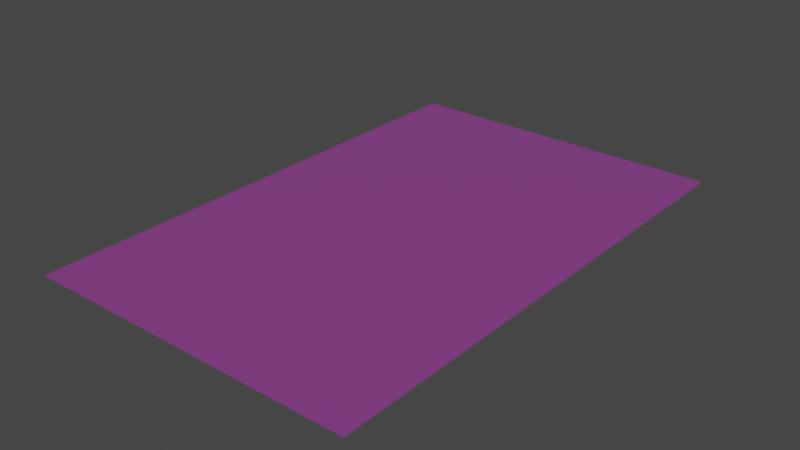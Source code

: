# Source: fingerPrint2.blend  (saved by Blender 3.5.10; exported with 4.5.12 LTS)
import bpy
from mathutils import Matrix  # noqa: F401  (used for matrix-valued properties, if any)

bpy.ops.wm.read_factory_settings(use_empty=True)
scene = bpy.context.scene
scene.name = 'Scene'

# ---- collections
col_collection = bpy.data.collections.new('Collection'); scene.collection.children.link(col_collection)

# ---- images (referenced by path relative to the original .blend; pixels are not part of the script)
import os
ASSET_DIR = os.environ.get("B2B_ASSET_DIR", "")  # directory of the original .blend (textures are referenced by path, not embedded)
HERE = os.path.dirname(os.path.abspath(__file__))  # packed textures are extracted next to this script under _unpacked/

def load_image(name, relpath, width, height, colorspace="sRGB"):
    """Load a texture the original file referenced (path relative to the .blend, or extracted next to this script)."""
    p = next((c for c in (os.path.join(HERE, relpath), os.path.join(ASSET_DIR, relpath)) if relpath and os.path.exists(c)), "")
    if p:
        img = bpy.data.images.load(p, check_existing=True)
        img.name = name
    else:  # same state as the original file: an image datablock whose file is absent (Cycles renders it pink)
        img = bpy.data.images.new(name, width, height)
        img.source = "FILE"
        img.filepath = "//" + (relpath or name)
    img.colorspace_settings.name = colorspace
    return img
img_fingerprint2_png = load_image('fingerPrint2.png', 'fingerPrint2.png', 1024, 1024, 'sRGB')
img_fingerprint2_normal_png = load_image('fingerPrint2_normal.png', 'fingerPrint2_normal.png', 1024, 1024, 'sRGB')

# ---- materials (node trees are filled in below, after node groups)
mat_material_001 = bpy.data.materials.new('Material.001')
mat_material_001.alpha_threshold = 0.03691
mat_material_001.use_transparent_shadow = False
mat_material = bpy.data.materials.new('Material')
mat_material.alpha_threshold = 0.0
mat_material.use_transparent_shadow = False
mat_material.roughness = 0.5
mat_material.line_color = (0.0, 0.0, 0.0, 1.0)

# ---- material node trees
mat_material_001.use_nodes = True; mat_material_001.node_tree.nodes.clear()
_N = mat_material_001.node_tree.nodes; _L = mat_material_001.node_tree.links
n0 = _N.new('ShaderNodeOutputMaterial'); n0.name = 'Material Output'; n0.location = (479, 301)
n1 = _N.new('ShaderNodeBsdfPrincipled'); n1.name = 'Principled BSDF'; n1.location = (189, 301)
n1.distribution = 'GGX'
n1.subsurface_method = 'RANDOM_WALK_SKIN'
n1.inputs[1].default_value = 0.3091
n1.inputs[3].default_value = 1.45
n1.inputs[27].default_value = (0.0, 0.0, 0.0, 1.0)
n1.inputs[28].default_value = 1.0
n2 = _N.new('ShaderNodeTexImage'); n2.name = 'Image Texture'; n2.location = (-256, 282)
n2.image = img_fingerprint2_png
n3 = _N.new('ShaderNodeTexImage'); n3.name = 'Image Texture.001'; n3.location = (-262, -66)
n3.image = img_fingerprint2_normal_png
_L.new(n1.outputs[0], n0.inputs[0])
_L.new(n2.outputs[0], n1.inputs[0])
_L.new(n3.outputs[0], n1.inputs[4])
n0.is_active_output = True
mat_material.use_nodes = True; mat_material.node_tree.nodes.clear()
_N = mat_material.node_tree.nodes; _L = mat_material.node_tree.links
n0 = _N.new('ShaderNodeOutputMaterial'); n0.name = 'Material Output'; n0.location = (300, 300)
n1 = _N.new('ShaderNodeBsdfPrincipled'); n1.name = 'Principled BSDF'; n1.location = (10, 300)
n1.distribution = 'GGX'
n1.subsurface_method = 'RANDOM_WALK_SKIN'
n1.inputs[3].default_value = 1.45
n1.inputs[27].default_value = (0.0, 0.0, 0.0, 1.0)
n1.inputs[28].default_value = 1.0
_L.new(n1.outputs[0], n0.inputs[0])
n0.is_active_output = True

# ---- world
world_world = bpy.data.worlds.new('World'); scene.world = world_world
world_world.use_nodes = True; world_world.node_tree.nodes.clear()
_N = world_world.node_tree.nodes; _L = world_world.node_tree.links
n0 = _N.new('ShaderNodeOutputWorld'); n0.name = 'World Output'; n0.location = (300, 300)
n1 = _N.new('ShaderNodeBackground'); n1.name = 'Background'; n1.location = (10, 300)
n1.inputs[0].default_value = (0.05088, 0.05088, 0.05088, 1.0)
_L.new(n1.outputs[0], n0.inputs[0])
n0.is_active_output = True
world_world.color = (0.05088, 0.05088, 0.05088)
world_world.use_sun_shadow = False
world_world.sun_shadow_jitter_overblur = 0.0

# ---- meshes
me_plane = bpy.data.meshes.new('Plane')
me_plane.from_pydata([(-0.5238, -0.7143, 0.0), (-0.4286, -0.7143, 0.0), (-0.4286, -0.619, 0.0), (-0.5238, -0.619, 0.0)], [], [(0, 1, 2, 3)])
_uv = me_plane.uv_layers.new(name='UVMap')
_uv.uv.foreach_set('vector', [0.2381, 0.1429, 0.2857, 0.1429, 0.2857, 0.1905, 0.2381, 0.1905])
me_plane.materials.append(mat_material_001)
me_plane.update()
me_plane_001 = bpy.data.meshes.new('Plane.001')
me_plane_001.from_pydata([(-0.5238, -0.619, 0.0), (-0.5238, -0.5238, 0.0), (-0.4286, -0.619, 0.0), (-0.4286, -0.5238, 0.0)], [], [(0, 2, 3, 1)])
_uv = me_plane_001.uv_layers.new(name='UVMap')
_uv.uv.foreach_set('vector', [0.2381, 0.1905, 0.2857, 0.1905, 0.2857, 0.2381, 0.2381, 0.2381])
me_plane_001.materials.append(mat_material_001)
me_plane_001.update()
me_plane_002 = bpy.data.meshes.new('Plane.002')
me_plane_002.from_pydata([(-0.5238, -0.5238, 0.0), (-0.5238, -0.4286, 0.0), (-0.4286, -0.5238, 0.0), (-0.4286, -0.4286, 0.0)], [], [(0, 2, 3, 1)])
_uv = me_plane_002.uv_layers.new(name='UVMap')
_uv.uv.foreach_set('vector', [0.2381, 0.2381, 0.2857, 0.2381, 0.2857, 0.2857, 0.2381, 0.2857])
me_plane_002.materials.append(mat_material_001)
me_plane_002.update()
me_plane_003 = bpy.data.meshes.new('Plane.003')
me_plane_003.from_pydata([(-0.5238, -0.4286, 0.0), (-0.5238, -0.3333, 0.0), (-0.4286, -0.4286, 0.0), (-0.4286, -0.3333, 0.0)], [], [(0, 2, 3, 1)])
_uv = me_plane_003.uv_layers.new(name='UVMap')
_uv.uv.foreach_set('vector', [0.2381, 0.2857, 0.2857, 0.2857, 0.2857, 0.3333, 0.2381, 0.3333])
me_plane_003.materials.append(mat_material_001)
me_plane_003.update()
me_plane_004 = bpy.data.meshes.new('Plane.004')
me_plane_004.from_pydata([(-0.5238, -0.3333, 0.0), (-0.5238, -0.2381, 0.0), (-0.4286, -0.3333, 0.0), (-0.4286, -0.2381, 0.0)], [], [(0, 2, 3, 1)])
me_plane_004.polygons.foreach_set('material_index', [1])
_uv = me_plane_004.uv_layers.new(name='UVMap')
_uv.uv.foreach_set('vector', [0.2381, 0.3333, 0.2857, 0.3333, 0.2857, 0.381, 0.2381, 0.381])
me_plane_004.materials.append(mat_material)
me_plane_004.materials.append(mat_material_001)
me_plane_004.update()
me_plane_005 = bpy.data.meshes.new('Plane.005')
me_plane_005.from_pydata([(-0.5238, -0.2381, 0.0), (-0.5238, -0.1429, 0.0), (-0.4286, -0.2381, 0.0), (-0.4286, -0.1429, 0.0)], [], [(0, 2, 3, 1)])
me_plane_005.polygons.foreach_set('material_index', [1])
_uv = me_plane_005.uv_layers.new(name='UVMap')
_uv.uv.foreach_set('vector', [0.2381, 0.381, 0.2857, 0.381, 0.2857, 0.4286, 0.2381, 0.4286])
me_plane_005.materials.append(mat_material)
me_plane_005.materials.append(mat_material_001)
me_plane_005.update()
me_plane_006 = bpy.data.meshes.new('Plane.006')
me_plane_006.from_pydata([(-0.5238, -0.1429, 0.0), (-0.5238, -0.04762, 0.0), (-0.4286, -0.1429, 0.0), (-0.4286, -0.04762, 0.0)], [], [(0, 2, 3, 1)])
me_plane_006.polygons.foreach_set('material_index', [1])
_uv = me_plane_006.uv_layers.new(name='UVMap')
_uv.uv.foreach_set('vector', [0.2381, 0.4286, 0.2857, 0.4286, 0.2857, 0.4762, 0.2381, 0.4762])
me_plane_006.materials.append(mat_material)
me_plane_006.materials.append(mat_material_001)
me_plane_006.update()
me_plane_007 = bpy.data.meshes.new('Plane.007')
me_plane_007.from_pydata([(-0.5238, -0.04762, 0.0), (-0.5238, 0.04762, 0.0), (-0.4286, -0.04762, 0.0), (-0.4286, 0.04762, 0.0)], [], [(0, 2, 3, 1)])
me_plane_007.polygons.foreach_set('material_index', [1])
_uv = me_plane_007.uv_layers.new(name='UVMap')
_uv.uv.foreach_set('vector', [0.2381, 0.4762, 0.2857, 0.4762, 0.2857, 0.5238, 0.2381, 0.5238])
me_plane_007.materials.append(mat_material)
me_plane_007.materials.append(mat_material_001)
me_plane_007.update()
me_plane_008 = bpy.data.meshes.new('Plane.008')
me_plane_008.from_pydata([(-0.5238, 0.04762, 0.0), (-0.5238, 0.1429, 0.0), (-0.4286, 0.04762, 0.0), (-0.4286, 0.1429, 0.0)], [], [(0, 2, 3, 1)])
me_plane_008.polygons.foreach_set('material_index', [1])
_uv = me_plane_008.uv_layers.new(name='UVMap')
_uv.uv.foreach_set('vector', [0.2381, 0.5238, 0.2857, 0.5238, 0.2857, 0.5714, 0.2381, 0.5714])
me_plane_008.materials.append(mat_material)
me_plane_008.materials.append(mat_material_001)
me_plane_008.update()
me_plane_009 = bpy.data.meshes.new('Plane.009')
me_plane_009.from_pydata([(-0.5238, 0.1429, 0.0), (-0.5238, 0.2381, 0.0), (-0.4286, 0.1429, 0.0), (-0.4286, 0.2381, 0.0)], [], [(0, 2, 3, 1)])
me_plane_009.polygons.foreach_set('material_index', [1])
_uv = me_plane_009.uv_layers.new(name='UVMap')
_uv.uv.foreach_set('vector', [0.2381, 0.5714, 0.2857, 0.5714, 0.2857, 0.619, 0.2381, 0.619])
me_plane_009.materials.append(mat_material)
me_plane_009.materials.append(mat_material_001)
me_plane_009.update()
me_plane_010 = bpy.data.meshes.new('Plane.010')
me_plane_010.from_pydata([(-0.5238, 0.2381, 0.0), (-0.5238, 0.3333, 0.0), (-0.4286, 0.2381, 0.0), (-0.4286, 0.3333, 0.0)], [], [(0, 2, 3, 1)])
me_plane_010.polygons.foreach_set('material_index', [1])
_uv = me_plane_010.uv_layers.new(name='UVMap')
_uv.uv.foreach_set('vector', [0.2381, 0.619, 0.2857, 0.619, 0.2857, 0.6667, 0.2381, 0.6667])
me_plane_010.materials.append(mat_material)
me_plane_010.materials.append(mat_material_001)
me_plane_010.update()
me_plane_011 = bpy.data.meshes.new('Plane.011')
me_plane_011.from_pydata([(-0.5238, 0.3333, 0.0), (-0.5238, 0.4286, 0.0), (-0.4286, 0.3333, 0.0), (-0.4286, 0.4286, 0.0)], [], [(0, 2, 3, 1)])
me_plane_011.polygons.foreach_set('material_index', [1])
_uv = me_plane_011.uv_layers.new(name='UVMap')
_uv.uv.foreach_set('vector', [0.2381, 0.6667, 0.2857, 0.6667, 0.2857, 0.7143, 0.2381, 0.7143])
me_plane_011.materials.append(mat_material)
me_plane_011.materials.append(mat_material_001)
me_plane_011.update()
me_plane_012 = bpy.data.meshes.new('Plane.012')
me_plane_012.from_pydata([(-0.5238, 0.4286, 0.0), (-0.5238, 0.5238, 0.0), (-0.4286, 0.4286, 0.0), (-0.4286, 0.5238, 0.0)], [], [(0, 2, 3, 1)])
me_plane_012.polygons.foreach_set('material_index', [1])
_uv = me_plane_012.uv_layers.new(name='UVMap')
_uv.uv.foreach_set('vector', [0.2381, 0.7143, 0.2857, 0.7143, 0.2857, 0.7619, 0.2381, 0.7619])
me_plane_012.materials.append(mat_material)
me_plane_012.materials.append(mat_material_001)
me_plane_012.update()
me_plane_013 = bpy.data.meshes.new('Plane.013')
me_plane_013.from_pydata([(-0.5238, 0.5238, 0.0), (-0.5238, 0.619, 0.0), (-0.4286, 0.5238, 0.0), (-0.4286, 0.619, 0.0)], [], [(0, 2, 3, 1)])
me_plane_013.polygons.foreach_set('material_index', [1])
_uv = me_plane_013.uv_layers.new(name='UVMap')
_uv.uv.foreach_set('vector', [0.2381, 0.7619, 0.2857, 0.7619, 0.2857, 0.8095, 0.2381, 0.8095])
me_plane_013.materials.append(mat_material)
me_plane_013.materials.append(mat_material_001)
me_plane_013.update()
me_plane_014 = bpy.data.meshes.new('Plane.014')
me_plane_014.from_pydata([(-0.5238, 0.619, 0.0), (-0.5238, 0.7143, 0.0), (-0.4286, 0.619, 0.0), (-0.4286, 0.7143, 0.0)], [], [(0, 2, 3, 1)])
me_plane_014.polygons.foreach_set('material_index', [1])
_uv = me_plane_014.uv_layers.new(name='UVMap')
_uv.uv.foreach_set('vector', [0.2381, 0.8095, 0.2857, 0.8095, 0.2857, 0.8571, 0.2381, 0.8571])
me_plane_014.materials.append(mat_material)
me_plane_014.materials.append(mat_material_001)
me_plane_014.update()
me_plane_015 = bpy.data.meshes.new('Plane.015')
me_plane_015.from_pydata([(-0.5238, 0.7143, 0.0), (-0.5238, 0.8095, 0.0), (-0.4286, 0.7143, 0.0), (-0.4286, 0.8095, 0.0)], [], [(0, 2, 3, 1)])
me_plane_015.polygons.foreach_set('material_index', [1])
_uv = me_plane_015.uv_layers.new(name='UVMap')
_uv.uv.foreach_set('vector', [0.2381, 0.8571, 0.2857, 0.8571, 0.2857, 0.9048, 0.2381, 0.9048])
me_plane_015.materials.append(mat_material)
me_plane_015.materials.append(mat_material_001)
me_plane_015.update()
me_plane_016 = bpy.data.meshes.new('Plane.016')
me_plane_016.from_pydata([(-0.5238, 0.8095, 0.0), (-0.5238, 0.9048, 0.0), (-0.4286, 0.8095, 0.0), (-0.4286, 0.9048, 0.0)], [], [(0, 2, 3, 1)])
me_plane_016.polygons.foreach_set('material_index', [1])
_uv = me_plane_016.uv_layers.new(name='UVMap')
_uv.uv.foreach_set('vector', [0.2381, 0.9048, 0.2857, 0.9048, 0.2857, 0.9524, 0.2381, 0.9524])
me_plane_016.materials.append(mat_material)
me_plane_016.materials.append(mat_material_001)
me_plane_016.update()
me_plane_017 = bpy.data.meshes.new('Plane.017')
me_plane_017.from_pydata([(-0.3333, -0.7143, 0.0), (-0.4286, -0.7143, 0.0), (-0.3333, -0.619, 0.0), (-0.4286, -0.619, 0.0)], [], [(1, 0, 2, 3)])
me_plane_017.polygons.foreach_set('material_index', [1])
_uv = me_plane_017.uv_layers.new(name='UVMap')
_uv.uv.foreach_set('vector', [0.2857, 0.1429, 0.3333, 0.1429, 0.3333, 0.1905, 0.2857, 0.1905])
me_plane_017.materials.append(mat_material)
me_plane_017.materials.append(mat_material_001)
me_plane_017.update()
me_plane_018 = bpy.data.meshes.new('Plane.018')
me_plane_018.from_pydata([(-0.3333, -0.619, 0.0), (-0.4286, -0.619, 0.0), (-0.3333, -0.5238, 0.0), (-0.4286, -0.5238, 0.0)], [], [(1, 0, 2, 3)])
me_plane_018.polygons.foreach_set('material_index', [1])
_uv = me_plane_018.uv_layers.new(name='UVMap')
_uv.uv.foreach_set('vector', [0.2857, 0.1905, 0.3333, 0.1905, 0.3333, 0.2381, 0.2857, 0.2381])
me_plane_018.materials.append(mat_material)
me_plane_018.materials.append(mat_material_001)
me_plane_018.update()
me_plane_019 = bpy.data.meshes.new('Plane.019')
me_plane_019.from_pydata([(-0.3333, -0.5238, 0.0), (-0.4286, -0.5238, 0.0), (-0.3333, -0.4286, 0.0), (-0.4286, -0.4286, 0.0)], [], [(1, 0, 2, 3)])
me_plane_019.polygons.foreach_set('material_index', [1])
_uv = me_plane_019.uv_layers.new(name='UVMap')
_uv.uv.foreach_set('vector', [0.2857, 0.2381, 0.3333, 0.2381, 0.3333, 0.2857, 0.2857, 0.2857])
me_plane_019.materials.append(mat_material)
me_plane_019.materials.append(mat_material_001)
me_plane_019.update()
me_plane_020 = bpy.data.meshes.new('Plane.020')
me_plane_020.from_pydata([(-0.3333, -0.4286, 0.0), (-0.4286, -0.4286, 0.0), (-0.3333, -0.3333, 0.0), (-0.4286, -0.3333, 0.0)], [], [(1, 0, 2, 3)])
me_plane_020.polygons.foreach_set('material_index', [1])
_uv = me_plane_020.uv_layers.new(name='UVMap')
_uv.uv.foreach_set('vector', [0.2857, 0.2857, 0.3333, 0.2857, 0.3333, 0.3333, 0.2857, 0.3333])
me_plane_020.materials.append(mat_material)
me_plane_020.materials.append(mat_material_001)
me_plane_020.update()
me_plane_021 = bpy.data.meshes.new('Plane.021')
me_plane_021.from_pydata([(-0.3333, -0.3333, 0.0), (-0.4286, -0.3333, 0.0), (-0.3333, -0.2381, 0.0), (-0.4286, -0.2381, 0.0)], [], [(1, 0, 2, 3)])
me_plane_021.polygons.foreach_set('material_index', [1])
_uv = me_plane_021.uv_layers.new(name='UVMap')
_uv.uv.foreach_set('vector', [0.2857, 0.3333, 0.3333, 0.3333, 0.3333, 0.381, 0.2857, 0.381])
me_plane_021.materials.append(mat_material)
me_plane_021.materials.append(mat_material_001)
me_plane_021.update()
me_plane_022 = bpy.data.meshes.new('Plane.022')
me_plane_022.from_pydata([(-0.3333, -0.2381, 0.0), (-0.4286, -0.2381, 0.0), (-0.3333, -0.1429, 0.0), (-0.4286, -0.1429, 0.0)], [], [(1, 0, 2, 3)])
me_plane_022.polygons.foreach_set('material_index', [1])
_uv = me_plane_022.uv_layers.new(name='UVMap')
_uv.uv.foreach_set('vector', [0.2857, 0.381, 0.3333, 0.381, 0.3333, 0.4286, 0.2857, 0.4286])
me_plane_022.materials.append(mat_material)
me_plane_022.materials.append(mat_material_001)
me_plane_022.update()
me_plane_023 = bpy.data.meshes.new('Plane.023')
me_plane_023.from_pydata([(-0.3333, -0.1429, 0.0), (-0.4286, -0.1429, 0.0), (-0.3333, -0.04762, 0.0), (-0.4286, -0.04762, 0.0)], [], [(1, 0, 2, 3)])
me_plane_023.polygons.foreach_set('material_index', [1])
_uv = me_plane_023.uv_layers.new(name='UVMap')
_uv.uv.foreach_set('vector', [0.2857, 0.4286, 0.3333, 0.4286, 0.3333, 0.4762, 0.2857, 0.4762])
me_plane_023.materials.append(mat_material)
me_plane_023.materials.append(mat_material_001)
me_plane_023.update()
me_plane_024 = bpy.data.meshes.new('Plane.024')
me_plane_024.from_pydata([(-0.3333, -0.04762, 0.0), (-0.4286, -0.04762, 0.0), (-0.3333, 0.04762, 0.0), (-0.4286, 0.04762, 0.0)], [], [(1, 0, 2, 3)])
me_plane_024.polygons.foreach_set('material_index', [1])
_uv = me_plane_024.uv_layers.new(name='UVMap')
_uv.uv.foreach_set('vector', [0.2857, 0.4762, 0.3333, 0.4762, 0.3333, 0.5238, 0.2857, 0.5238])
me_plane_024.materials.append(mat_material)
me_plane_024.materials.append(mat_material_001)
me_plane_024.update()
me_plane_025 = bpy.data.meshes.new('Plane.025')
me_plane_025.from_pydata([(-0.3333, 0.04762, 0.0), (-0.4286, 0.04762, 0.0), (-0.3333, 0.1429, 0.0), (-0.4286, 0.1429, 0.0)], [], [(1, 0, 2, 3)])
me_plane_025.polygons.foreach_set('material_index', [1])
_uv = me_plane_025.uv_layers.new(name='UVMap')
_uv.uv.foreach_set('vector', [0.2857, 0.5238, 0.3333, 0.5238, 0.3333, 0.5714, 0.2857, 0.5714])
me_plane_025.materials.append(mat_material)
me_plane_025.materials.append(mat_material_001)
me_plane_025.update()
me_plane_026 = bpy.data.meshes.new('Plane.026')
me_plane_026.from_pydata([(-0.3333, 0.1429, 0.0), (-0.4286, 0.1429, 0.0), (-0.3333, 0.2381, 0.0), (-0.4286, 0.2381, 0.0)], [], [(1, 0, 2, 3)])
me_plane_026.polygons.foreach_set('material_index', [1])
_uv = me_plane_026.uv_layers.new(name='UVMap')
_uv.uv.foreach_set('vector', [0.2857, 0.5714, 0.3333, 0.5714, 0.3333, 0.619, 0.2857, 0.619])
me_plane_026.materials.append(mat_material)
me_plane_026.materials.append(mat_material_001)
me_plane_026.update()
me_plane_027 = bpy.data.meshes.new('Plane.027')
me_plane_027.from_pydata([(-0.3333, 0.2381, 0.0), (-0.4286, 0.2381, 0.0), (-0.3333, 0.3333, 0.0), (-0.4286, 0.3333, 0.0)], [], [(1, 0, 2, 3)])
me_plane_027.polygons.foreach_set('material_index', [1])
_uv = me_plane_027.uv_layers.new(name='UVMap')
_uv.uv.foreach_set('vector', [0.2857, 0.619, 0.3333, 0.619, 0.3333, 0.6667, 0.2857, 0.6667])
me_plane_027.materials.append(mat_material)
me_plane_027.materials.append(mat_material_001)
me_plane_027.update()
me_plane_028 = bpy.data.meshes.new('Plane.028')
me_plane_028.from_pydata([(-0.3333, 0.3333, 0.0), (-0.4286, 0.3333, 0.0), (-0.3333, 0.4286, 0.0), (-0.4286, 0.4286, 0.0)], [], [(1, 0, 2, 3)])
me_plane_028.polygons.foreach_set('material_index', [1])
_uv = me_plane_028.uv_layers.new(name='UVMap')
_uv.uv.foreach_set('vector', [0.2857, 0.6667, 0.3333, 0.6667, 0.3333, 0.7143, 0.2857, 0.7143])
me_plane_028.materials.append(mat_material)
me_plane_028.materials.append(mat_material_001)
me_plane_028.update()
me_plane_029 = bpy.data.meshes.new('Plane.029')
me_plane_029.from_pydata([(-0.3333, 0.4286, 0.0), (-0.4286, 0.4286, 0.0), (-0.3333, 0.5238, 0.0), (-0.4286, 0.5238, 0.0)], [], [(1, 0, 2, 3)])
me_plane_029.polygons.foreach_set('material_index', [1])
_uv = me_plane_029.uv_layers.new(name='UVMap')
_uv.uv.foreach_set('vector', [0.2857, 0.7143, 0.3333, 0.7143, 0.3333, 0.7619, 0.2857, 0.7619])
me_plane_029.materials.append(mat_material)
me_plane_029.materials.append(mat_material_001)
me_plane_029.update()
me_plane_030 = bpy.data.meshes.new('Plane.030')
me_plane_030.from_pydata([(-0.3333, 0.5238, 0.0), (-0.4286, 0.5238, 0.0), (-0.3333, 0.619, 0.0), (-0.4286, 0.619, 0.0)], [], [(1, 0, 2, 3)])
me_plane_030.polygons.foreach_set('material_index', [1])
_uv = me_plane_030.uv_layers.new(name='UVMap')
_uv.uv.foreach_set('vector', [0.2857, 0.7619, 0.3333, 0.7619, 0.3333, 0.8095, 0.2857, 0.8095])
me_plane_030.materials.append(mat_material)
me_plane_030.materials.append(mat_material_001)
me_plane_030.update()
me_plane_031 = bpy.data.meshes.new('Plane.031')
me_plane_031.from_pydata([(-0.3333, 0.619, 0.0), (-0.4286, 0.619, 0.0), (-0.3333, 0.7143, 0.0), (-0.4286, 0.7143, 0.0)], [], [(1, 0, 2, 3)])
me_plane_031.polygons.foreach_set('material_index', [1])
_uv = me_plane_031.uv_layers.new(name='UVMap')
_uv.uv.foreach_set('vector', [0.2857, 0.8095, 0.3333, 0.8095, 0.3333, 0.8571, 0.2857, 0.8571])
me_plane_031.materials.append(mat_material)
me_plane_031.materials.append(mat_material_001)
me_plane_031.update()
me_plane_032 = bpy.data.meshes.new('Plane.032')
me_plane_032.from_pydata([(-0.3333, 0.7143, 0.0), (-0.4286, 0.7143, 0.0), (-0.3333, 0.8095, 0.0), (-0.4286, 0.8095, 0.0)], [], [(1, 0, 2, 3)])
me_plane_032.polygons.foreach_set('material_index', [1])
_uv = me_plane_032.uv_layers.new(name='UVMap')
_uv.uv.foreach_set('vector', [0.2857, 0.8571, 0.3333, 0.8571, 0.3333, 0.9048, 0.2857, 0.9048])
me_plane_032.materials.append(mat_material)
me_plane_032.materials.append(mat_material_001)
me_plane_032.update()
me_plane_033 = bpy.data.meshes.new('Plane.033')
me_plane_033.from_pydata([(-0.3333, 0.8095, 0.0), (-0.4286, 0.8095, 0.0), (-0.3333, 0.9048, 0.0), (-0.4286, 0.9048, 0.0)], [], [(1, 0, 2, 3)])
me_plane_033.polygons.foreach_set('material_index', [1])
_uv = me_plane_033.uv_layers.new(name='UVMap')
_uv.uv.foreach_set('vector', [0.2857, 0.9048, 0.3333, 0.9048, 0.3333, 0.9524, 0.2857, 0.9524])
me_plane_033.materials.append(mat_material)
me_plane_033.materials.append(mat_material_001)
me_plane_033.update()
me_plane_034 = bpy.data.meshes.new('Plane.034')
me_plane_034.from_pydata([(-0.2381, -0.7143, 0.0), (-0.3333, -0.7143, 0.0), (-0.2381, -0.619, 0.0), (-0.3333, -0.619, 0.0)], [], [(1, 0, 2, 3)])
me_plane_034.polygons.foreach_set('material_index', [1])
_uv = me_plane_034.uv_layers.new(name='UVMap')
_uv.uv.foreach_set('vector', [0.3333, 0.1429, 0.381, 0.1429, 0.381, 0.1905, 0.3333, 0.1905])
me_plane_034.materials.append(mat_material)
me_plane_034.materials.append(mat_material_001)
me_plane_034.update()
me_plane_035 = bpy.data.meshes.new('Plane.035')
me_plane_035.from_pydata([(-0.2381, -0.619, 0.0), (-0.3333, -0.619, 0.0), (-0.2381, -0.5238, 0.0), (-0.3333, -0.5238, 0.0)], [], [(1, 0, 2, 3)])
me_plane_035.polygons.foreach_set('material_index', [1])
_uv = me_plane_035.uv_layers.new(name='UVMap')
_uv.uv.foreach_set('vector', [0.3333, 0.1905, 0.381, 0.1905, 0.381, 0.2381, 0.3333, 0.2381])
me_plane_035.materials.append(mat_material)
me_plane_035.materials.append(mat_material_001)
me_plane_035.update()
me_plane_036 = bpy.data.meshes.new('Plane.036')
me_plane_036.from_pydata([(-0.2381, -0.5238, 0.0), (-0.3333, -0.5238, 0.0), (-0.2381, -0.4286, 0.0), (-0.3333, -0.4286, 0.0)], [], [(1, 0, 2, 3)])
me_plane_036.polygons.foreach_set('material_index', [1])
_uv = me_plane_036.uv_layers.new(name='UVMap')
_uv.uv.foreach_set('vector', [0.3333, 0.2381, 0.381, 0.2381, 0.381, 0.2857, 0.3333, 0.2857])
me_plane_036.materials.append(mat_material)
me_plane_036.materials.append(mat_material_001)
me_plane_036.update()
me_plane_037 = bpy.data.meshes.new('Plane.037')
me_plane_037.from_pydata([(-0.2381, -0.4286, 0.0), (-0.3333, -0.4286, 0.0), (-0.2381, -0.3333, 0.0), (-0.3333, -0.3333, 0.0)], [], [(1, 0, 2, 3)])
me_plane_037.polygons.foreach_set('material_index', [1])
_uv = me_plane_037.uv_layers.new(name='UVMap')
_uv.uv.foreach_set('vector', [0.3333, 0.2857, 0.381, 0.2857, 0.381, 0.3333, 0.3333, 0.3333])
me_plane_037.materials.append(mat_material)
me_plane_037.materials.append(mat_material_001)
me_plane_037.update()
me_plane_038 = bpy.data.meshes.new('Plane.038')
me_plane_038.from_pydata([(-0.2381, -0.3333, 0.0), (-0.3333, -0.3333, 0.0), (-0.2381, -0.2381, 0.0), (-0.3333, -0.2381, 0.0)], [], [(1, 0, 2, 3)])
me_plane_038.polygons.foreach_set('material_index', [1])
_uv = me_plane_038.uv_layers.new(name='UVMap')
_uv.uv.foreach_set('vector', [0.3333, 0.3333, 0.381, 0.3333, 0.381, 0.381, 0.3333, 0.381])
me_plane_038.materials.append(mat_material)
me_plane_038.materials.append(mat_material_001)
me_plane_038.update()
me_plane_039 = bpy.data.meshes.new('Plane.039')
me_plane_039.from_pydata([(-0.2381, -0.2381, 0.0), (-0.3333, -0.2381, 0.0), (-0.2381, -0.1429, 0.0), (-0.3333, -0.1429, 0.0)], [], [(1, 0, 2, 3)])
me_plane_039.polygons.foreach_set('material_index', [1])
_uv = me_plane_039.uv_layers.new(name='UVMap')
_uv.uv.foreach_set('vector', [0.3333, 0.381, 0.381, 0.381, 0.381, 0.4286, 0.3333, 0.4286])
me_plane_039.materials.append(mat_material)
me_plane_039.materials.append(mat_material_001)
me_plane_039.update()
me_plane_040 = bpy.data.meshes.new('Plane.040')
me_plane_040.from_pydata([(-0.2381, -0.1429, 0.0), (-0.3333, -0.1429, 0.0), (-0.2381, -0.04762, 0.0), (-0.3333, -0.04762, 0.0)], [], [(1, 0, 2, 3)])
me_plane_040.polygons.foreach_set('material_index', [1])
_uv = me_plane_040.uv_layers.new(name='UVMap')
_uv.uv.foreach_set('vector', [0.3333, 0.4286, 0.381, 0.4286, 0.381, 0.4762, 0.3333, 0.4762])
me_plane_040.materials.append(mat_material)
me_plane_040.materials.append(mat_material_001)
me_plane_040.update()
me_plane_041 = bpy.data.meshes.new('Plane.041')
me_plane_041.from_pydata([(-0.2381, -0.04762, 0.0), (-0.3333, -0.04762, 0.0), (-0.2381, 0.04762, 0.0), (-0.3333, 0.04762, 0.0)], [], [(1, 0, 2, 3)])
me_plane_041.polygons.foreach_set('material_index', [1])
_uv = me_plane_041.uv_layers.new(name='UVMap')
_uv.uv.foreach_set('vector', [0.3333, 0.4762, 0.381, 0.4762, 0.381, 0.5238, 0.3333, 0.5238])
me_plane_041.materials.append(mat_material)
me_plane_041.materials.append(mat_material_001)
me_plane_041.update()
me_plane_042 = bpy.data.meshes.new('Plane.042')
me_plane_042.from_pydata([(-0.2381, 0.04762, 0.0), (-0.3333, 0.04762, 0.0), (-0.2381, 0.1429, 0.0), (-0.3333, 0.1429, 0.0)], [], [(1, 0, 2, 3)])
me_plane_042.polygons.foreach_set('material_index', [1])
_uv = me_plane_042.uv_layers.new(name='UVMap')
_uv.uv.foreach_set('vector', [0.3333, 0.5238, 0.381, 0.5238, 0.381, 0.5714, 0.3333, 0.5714])
me_plane_042.materials.append(mat_material)
me_plane_042.materials.append(mat_material_001)
me_plane_042.update()
me_plane_043 = bpy.data.meshes.new('Plane.043')
me_plane_043.from_pydata([(-0.2381, 0.1429, 0.0), (-0.3333, 0.1429, 0.0), (-0.2381, 0.2381, 0.0), (-0.3333, 0.2381, 0.0)], [], [(1, 0, 2, 3)])
me_plane_043.polygons.foreach_set('material_index', [1])
_uv = me_plane_043.uv_layers.new(name='UVMap')
_uv.uv.foreach_set('vector', [0.3333, 0.5714, 0.381, 0.5714, 0.381, 0.619, 0.3333, 0.619])
me_plane_043.materials.append(mat_material)
me_plane_043.materials.append(mat_material_001)
me_plane_043.update()
me_plane_044 = bpy.data.meshes.new('Plane.044')
me_plane_044.from_pydata([(-0.2381, 0.2381, 0.0), (-0.3333, 0.2381, 0.0), (-0.2381, 0.3333, 0.0), (-0.3333, 0.3333, 0.0)], [], [(1, 0, 2, 3)])
me_plane_044.polygons.foreach_set('material_index', [1])
_uv = me_plane_044.uv_layers.new(name='UVMap')
_uv.uv.foreach_set('vector', [0.3333, 0.619, 0.381, 0.619, 0.381, 0.6667, 0.3333, 0.6667])
me_plane_044.materials.append(mat_material)
me_plane_044.materials.append(mat_material_001)
me_plane_044.update()
me_plane_045 = bpy.data.meshes.new('Plane.045')
me_plane_045.from_pydata([(-0.2381, 0.3333, 0.0), (-0.3333, 0.3333, 0.0), (-0.2381, 0.4286, 0.0), (-0.3333, 0.4286, 0.0)], [], [(1, 0, 2, 3)])
me_plane_045.polygons.foreach_set('material_index', [1])
_uv = me_plane_045.uv_layers.new(name='UVMap')
_uv.uv.foreach_set('vector', [0.3333, 0.6667, 0.381, 0.6667, 0.381, 0.7143, 0.3333, 0.7143])
me_plane_045.materials.append(mat_material)
me_plane_045.materials.append(mat_material_001)
me_plane_045.update()
me_plane_046 = bpy.data.meshes.new('Plane.046')
me_plane_046.from_pydata([(-0.2381, 0.4286, 0.0), (-0.3333, 0.4286, 0.0), (-0.2381, 0.5238, 0.0), (-0.3333, 0.5238, 0.0)], [], [(1, 0, 2, 3)])
me_plane_046.polygons.foreach_set('material_index', [1])
_uv = me_plane_046.uv_layers.new(name='UVMap')
_uv.uv.foreach_set('vector', [0.3333, 0.7143, 0.381, 0.7143, 0.381, 0.7619, 0.3333, 0.7619])
me_plane_046.materials.append(mat_material)
me_plane_046.materials.append(mat_material_001)
me_plane_046.update()
me_plane_047 = bpy.data.meshes.new('Plane.047')
me_plane_047.from_pydata([(-0.2381, 0.5238, 0.0), (-0.3333, 0.5238, 0.0), (-0.2381, 0.619, 0.0), (-0.3333, 0.619, 0.0)], [], [(1, 0, 2, 3)])
me_plane_047.polygons.foreach_set('material_index', [1])
_uv = me_plane_047.uv_layers.new(name='UVMap')
_uv.uv.foreach_set('vector', [0.3333, 0.7619, 0.381, 0.7619, 0.381, 0.8095, 0.3333, 0.8095])
me_plane_047.materials.append(mat_material)
me_plane_047.materials.append(mat_material_001)
me_plane_047.update()
me_plane_048 = bpy.data.meshes.new('Plane.048')
me_plane_048.from_pydata([(-0.2381, 0.619, 0.0), (-0.3333, 0.619, 0.0), (-0.2381, 0.7143, 0.0), (-0.3333, 0.7143, 0.0)], [], [(1, 0, 2, 3)])
me_plane_048.polygons.foreach_set('material_index', [1])
_uv = me_plane_048.uv_layers.new(name='UVMap')
_uv.uv.foreach_set('vector', [0.3333, 0.8095, 0.381, 0.8095, 0.381, 0.8571, 0.3333, 0.8571])
me_plane_048.materials.append(mat_material)
me_plane_048.materials.append(mat_material_001)
me_plane_048.update()
me_plane_049 = bpy.data.meshes.new('Plane.049')
me_plane_049.from_pydata([(-0.2381, 0.7143, 0.0), (-0.3333, 0.7143, 0.0), (-0.2381, 0.8095, 0.0), (-0.3333, 0.8095, 0.0)], [], [(1, 0, 2, 3)])
me_plane_049.polygons.foreach_set('material_index', [1])
_uv = me_plane_049.uv_layers.new(name='UVMap')
_uv.uv.foreach_set('vector', [0.3333, 0.8571, 0.381, 0.8571, 0.381, 0.9048, 0.3333, 0.9048])
me_plane_049.materials.append(mat_material)
me_plane_049.materials.append(mat_material_001)
me_plane_049.update()
me_plane_050 = bpy.data.meshes.new('Plane.050')
me_plane_050.from_pydata([(-0.2381, 0.8095, 0.0), (-0.3333, 0.8095, 0.0), (-0.2381, 0.9048, 0.0), (-0.3333, 0.9048, 0.0)], [], [(1, 0, 2, 3)])
me_plane_050.polygons.foreach_set('material_index', [1])
_uv = me_plane_050.uv_layers.new(name='UVMap')
_uv.uv.foreach_set('vector', [0.3333, 0.9048, 0.381, 0.9048, 0.381, 0.9524, 0.3333, 0.9524])
me_plane_050.materials.append(mat_material)
me_plane_050.materials.append(mat_material_001)
me_plane_050.update()
me_plane_051 = bpy.data.meshes.new('Plane.051')
me_plane_051.from_pydata([(-0.1429, -0.7143, 0.0), (-0.2381, -0.7143, 0.0), (-0.1429, -0.619, 0.0), (-0.2381, -0.619, 0.0)], [], [(1, 0, 2, 3)])
me_plane_051.polygons.foreach_set('material_index', [1])
_uv = me_plane_051.uv_layers.new(name='UVMap')
_uv.uv.foreach_set('vector', [0.381, 0.1429, 0.4286, 0.1429, 0.4286, 0.1905, 0.381, 0.1905])
me_plane_051.materials.append(mat_material)
me_plane_051.materials.append(mat_material_001)
me_plane_051.update()
me_plane_052 = bpy.data.meshes.new('Plane.052')
me_plane_052.from_pydata([(-0.1429, -0.619, 0.0), (-0.2381, -0.619, 0.0), (-0.1429, -0.5238, 0.0), (-0.2381, -0.5238, 0.0)], [], [(1, 0, 2, 3)])
me_plane_052.polygons.foreach_set('material_index', [1])
_uv = me_plane_052.uv_layers.new(name='UVMap')
_uv.uv.foreach_set('vector', [0.381, 0.1905, 0.4286, 0.1905, 0.4286, 0.2381, 0.381, 0.2381])
me_plane_052.materials.append(mat_material)
me_plane_052.materials.append(mat_material_001)
me_plane_052.update()
me_plane_053 = bpy.data.meshes.new('Plane.053')
me_plane_053.from_pydata([(-0.1429, -0.5238, 0.0), (-0.2381, -0.5238, 0.0), (-0.1429, -0.4286, 0.0), (-0.2381, -0.4286, 0.0)], [], [(1, 0, 2, 3)])
me_plane_053.polygons.foreach_set('material_index', [1])
_uv = me_plane_053.uv_layers.new(name='UVMap')
_uv.uv.foreach_set('vector', [0.381, 0.2381, 0.4286, 0.2381, 0.4286, 0.2857, 0.381, 0.2857])
me_plane_053.materials.append(mat_material)
me_plane_053.materials.append(mat_material_001)
me_plane_053.update()
me_plane_054 = bpy.data.meshes.new('Plane.054')
me_plane_054.from_pydata([(-0.1429, -0.4286, 0.0), (-0.2381, -0.4286, 0.0), (-0.1429, -0.3333, 0.0), (-0.2381, -0.3333, 0.0)], [], [(1, 0, 2, 3)])
me_plane_054.polygons.foreach_set('material_index', [1])
_uv = me_plane_054.uv_layers.new(name='UVMap')
_uv.uv.foreach_set('vector', [0.381, 0.2857, 0.4286, 0.2857, 0.4286, 0.3333, 0.381, 0.3333])
me_plane_054.materials.append(mat_material)
me_plane_054.materials.append(mat_material_001)
me_plane_054.update()
me_plane_055 = bpy.data.meshes.new('Plane.055')
me_plane_055.from_pydata([(-0.1429, -0.3333, 0.0), (-0.2381, -0.3333, 0.0), (-0.1429, -0.2381, 0.0), (-0.2381, -0.2381, 0.0)], [], [(1, 0, 2, 3)])
me_plane_055.polygons.foreach_set('material_index', [1])
_uv = me_plane_055.uv_layers.new(name='UVMap')
_uv.uv.foreach_set('vector', [0.381, 0.3333, 0.4286, 0.3333, 0.4286, 0.381, 0.381, 0.381])
me_plane_055.materials.append(mat_material)
me_plane_055.materials.append(mat_material_001)
me_plane_055.update()
me_plane_056 = bpy.data.meshes.new('Plane.056')
me_plane_056.from_pydata([(-0.1429, -0.2381, 0.0), (-0.2381, -0.2381, 0.0), (-0.1429, -0.1429, 0.0), (-0.2381, -0.1429, 0.0)], [], [(1, 0, 2, 3)])
me_plane_056.polygons.foreach_set('material_index', [1])
_uv = me_plane_056.uv_layers.new(name='UVMap')
_uv.uv.foreach_set('vector', [0.381, 0.381, 0.4286, 0.381, 0.4286, 0.4286, 0.381, 0.4286])
me_plane_056.materials.append(mat_material)
me_plane_056.materials.append(mat_material_001)
me_plane_056.update()
me_plane_057 = bpy.data.meshes.new('Plane.057')
me_plane_057.from_pydata([(-0.1429, -0.1429, 0.0), (-0.2381, -0.1429, 0.0), (-0.1429, -0.04762, 0.0), (-0.2381, -0.04762, 0.0)], [], [(1, 0, 2, 3)])
me_plane_057.polygons.foreach_set('material_index', [1])
_uv = me_plane_057.uv_layers.new(name='UVMap')
_uv.uv.foreach_set('vector', [0.381, 0.4286, 0.4286, 0.4286, 0.4286, 0.4762, 0.381, 0.4762])
me_plane_057.materials.append(mat_material)
me_plane_057.materials.append(mat_material_001)
me_plane_057.update()
me_plane_058 = bpy.data.meshes.new('Plane.058')
me_plane_058.from_pydata([(-0.1429, -0.04762, 0.0), (-0.2381, -0.04762, 0.0), (-0.1429, 0.04762, 0.0), (-0.2381, 0.04762, 0.0)], [], [(1, 0, 2, 3)])
me_plane_058.polygons.foreach_set('material_index', [1])
_uv = me_plane_058.uv_layers.new(name='UVMap')
_uv.uv.foreach_set('vector', [0.381, 0.4762, 0.4286, 0.4762, 0.4286, 0.5238, 0.381, 0.5238])
me_plane_058.materials.append(mat_material)
me_plane_058.materials.append(mat_material_001)
me_plane_058.update()
me_plane_059 = bpy.data.meshes.new('Plane.059')
me_plane_059.from_pydata([(-0.1429, 0.04762, 0.0), (-0.2381, 0.04762, 0.0), (-0.1429, 0.1429, 0.0), (-0.2381, 0.1429, 0.0)], [], [(1, 0, 2, 3)])
me_plane_059.polygons.foreach_set('material_index', [1])
_uv = me_plane_059.uv_layers.new(name='UVMap')
_uv.uv.foreach_set('vector', [0.381, 0.5238, 0.4286, 0.5238, 0.4286, 0.5714, 0.381, 0.5714])
me_plane_059.materials.append(mat_material)
me_plane_059.materials.append(mat_material_001)
me_plane_059.update()
me_plane_060 = bpy.data.meshes.new('Plane.060')
me_plane_060.from_pydata([(-0.1429, 0.1429, 0.0), (-0.2381, 0.1429, 0.0), (-0.1429, 0.2381, 0.0), (-0.2381, 0.2381, 0.0)], [], [(1, 0, 2, 3)])
me_plane_060.polygons.foreach_set('material_index', [1])
_uv = me_plane_060.uv_layers.new(name='UVMap')
_uv.uv.foreach_set('vector', [0.381, 0.5714, 0.4286, 0.5714, 0.4286, 0.619, 0.381, 0.619])
me_plane_060.materials.append(mat_material)
me_plane_060.materials.append(mat_material_001)
me_plane_060.update()
me_plane_061 = bpy.data.meshes.new('Plane.061')
me_plane_061.from_pydata([(-0.1429, 0.2381, 0.0), (-0.2381, 0.2381, 0.0), (-0.1429, 0.3333, 0.0), (-0.2381, 0.3333, 0.0)], [], [(1, 0, 2, 3)])
me_plane_061.polygons.foreach_set('material_index', [1])
_uv = me_plane_061.uv_layers.new(name='UVMap')
_uv.uv.foreach_set('vector', [0.381, 0.619, 0.4286, 0.619, 0.4286, 0.6667, 0.381, 0.6667])
me_plane_061.materials.append(mat_material)
me_plane_061.materials.append(mat_material_001)
me_plane_061.update()
me_plane_062 = bpy.data.meshes.new('Plane.062')
me_plane_062.from_pydata([(-0.1429, 0.3333, 0.0), (-0.2381, 0.3333, 0.0), (-0.1429, 0.4286, 0.0), (-0.2381, 0.4286, 0.0)], [], [(1, 0, 2, 3)])
me_plane_062.polygons.foreach_set('material_index', [1])
_uv = me_plane_062.uv_layers.new(name='UVMap')
_uv.uv.foreach_set('vector', [0.381, 0.6667, 0.4286, 0.6667, 0.4286, 0.7143, 0.381, 0.7143])
me_plane_062.materials.append(mat_material)
me_plane_062.materials.append(mat_material_001)
me_plane_062.update()
me_plane_063 = bpy.data.meshes.new('Plane.063')
me_plane_063.from_pydata([(-0.1429, 0.4286, 0.0), (-0.2381, 0.4286, 0.0), (-0.1429, 0.5238, 0.0), (-0.2381, 0.5238, 0.0)], [], [(1, 0, 2, 3)])
me_plane_063.polygons.foreach_set('material_index', [1])
_uv = me_plane_063.uv_layers.new(name='UVMap')
_uv.uv.foreach_set('vector', [0.381, 0.7143, 0.4286, 0.7143, 0.4286, 0.7619, 0.381, 0.7619])
me_plane_063.materials.append(mat_material)
me_plane_063.materials.append(mat_material_001)
me_plane_063.update()
me_plane_064 = bpy.data.meshes.new('Plane.064')
me_plane_064.from_pydata([(-0.1429, 0.5238, 0.0), (-0.2381, 0.5238, 0.0), (-0.1429, 0.619, 0.0), (-0.2381, 0.619, 0.0)], [], [(1, 0, 2, 3)])
me_plane_064.polygons.foreach_set('material_index', [1])
_uv = me_plane_064.uv_layers.new(name='UVMap')
_uv.uv.foreach_set('vector', [0.381, 0.7619, 0.4286, 0.7619, 0.4286, 0.8095, 0.381, 0.8095])
me_plane_064.materials.append(mat_material)
me_plane_064.materials.append(mat_material_001)
me_plane_064.update()
me_plane_065 = bpy.data.meshes.new('Plane.065')
me_plane_065.from_pydata([(-0.1429, 0.619, 0.0), (-0.2381, 0.619, 0.0), (-0.1429, 0.7143, 0.0), (-0.2381, 0.7143, 0.0)], [], [(1, 0, 2, 3)])
me_plane_065.polygons.foreach_set('material_index', [1])
_uv = me_plane_065.uv_layers.new(name='UVMap')
_uv.uv.foreach_set('vector', [0.381, 0.8095, 0.4286, 0.8095, 0.4286, 0.8571, 0.381, 0.8571])
me_plane_065.materials.append(mat_material)
me_plane_065.materials.append(mat_material_001)
me_plane_065.update()
me_plane_066 = bpy.data.meshes.new('Plane.066')
me_plane_066.from_pydata([(-0.1429, 0.7143, 0.0), (-0.2381, 0.7143, 0.0), (-0.1429, 0.8095, 0.0), (-0.2381, 0.8095, 0.0)], [], [(1, 0, 2, 3)])
me_plane_066.polygons.foreach_set('material_index', [1])
_uv = me_plane_066.uv_layers.new(name='UVMap')
_uv.uv.foreach_set('vector', [0.381, 0.8571, 0.4286, 0.8571, 0.4286, 0.9048, 0.381, 0.9048])
me_plane_066.materials.append(mat_material)
me_plane_066.materials.append(mat_material_001)
me_plane_066.update()
me_plane_067 = bpy.data.meshes.new('Plane.067')
me_plane_067.from_pydata([(-0.1429, 0.8095, 0.0), (-0.2381, 0.8095, 0.0), (-0.1429, 0.9048, 0.0), (-0.2381, 0.9048, 0.0)], [], [(1, 0, 2, 3)])
me_plane_067.polygons.foreach_set('material_index', [1])
_uv = me_plane_067.uv_layers.new(name='UVMap')
_uv.uv.foreach_set('vector', [0.381, 0.9048, 0.4286, 0.9048, 0.4286, 0.9524, 0.381, 0.9524])
me_plane_067.materials.append(mat_material)
me_plane_067.materials.append(mat_material_001)
me_plane_067.update()
me_plane_068 = bpy.data.meshes.new('Plane.068')
me_plane_068.from_pydata([(-0.04762, -0.7143, 0.0), (-0.1429, -0.7143, 0.0), (-0.04762, -0.619, 0.0), (-0.1429, -0.619, 0.0)], [], [(1, 0, 2, 3)])
me_plane_068.polygons.foreach_set('material_index', [1])
_uv = me_plane_068.uv_layers.new(name='UVMap')
_uv.uv.foreach_set('vector', [0.4286, 0.1429, 0.4762, 0.1429, 0.4762, 0.1905, 0.4286, 0.1905])
me_plane_068.materials.append(mat_material)
me_plane_068.materials.append(mat_material_001)
me_plane_068.update()
me_plane_069 = bpy.data.meshes.new('Plane.069')
me_plane_069.from_pydata([(-0.04762, -0.619, 0.0), (-0.1429, -0.619, 0.0), (-0.04762, -0.5238, 0.0), (-0.1429, -0.5238, 0.0)], [], [(1, 0, 2, 3)])
me_plane_069.polygons.foreach_set('material_index', [1])
_uv = me_plane_069.uv_layers.new(name='UVMap')
_uv.uv.foreach_set('vector', [0.4286, 0.1905, 0.4762, 0.1905, 0.4762, 0.2381, 0.4286, 0.2381])
me_plane_069.materials.append(mat_material)
me_plane_069.materials.append(mat_material_001)
me_plane_069.update()
me_plane_070 = bpy.data.meshes.new('Plane.070')
me_plane_070.from_pydata([(-0.04762, -0.5238, 0.0), (-0.1429, -0.5238, 0.0), (-0.04762, -0.4286, 0.0), (-0.1429, -0.4286, 0.0)], [], [(1, 0, 2, 3)])
me_plane_070.polygons.foreach_set('material_index', [1])
_uv = me_plane_070.uv_layers.new(name='UVMap')
_uv.uv.foreach_set('vector', [0.4286, 0.2381, 0.4762, 0.2381, 0.4762, 0.2857, 0.4286, 0.2857])
me_plane_070.materials.append(mat_material)
me_plane_070.materials.append(mat_material_001)
me_plane_070.update()
me_plane_071 = bpy.data.meshes.new('Plane.071')
me_plane_071.from_pydata([(-0.04762, -0.4286, 0.0), (-0.1429, -0.4286, 0.0), (-0.04762, -0.3333, 0.0), (-0.1429, -0.3333, 0.0)], [], [(1, 0, 2, 3)])
me_plane_071.polygons.foreach_set('material_index', [1])
_uv = me_plane_071.uv_layers.new(name='UVMap')
_uv.uv.foreach_set('vector', [0.4286, 0.2857, 0.4762, 0.2857, 0.4762, 0.3333, 0.4286, 0.3333])
me_plane_071.materials.append(mat_material)
me_plane_071.materials.append(mat_material_001)
me_plane_071.update()
me_plane_072 = bpy.data.meshes.new('Plane.072')
me_plane_072.from_pydata([(-0.04762, -0.3333, 0.0), (-0.1429, -0.3333, 0.0), (-0.04762, -0.2381, 0.0), (-0.1429, -0.2381, 0.0)], [], [(1, 0, 2, 3)])
me_plane_072.polygons.foreach_set('material_index', [1])
_uv = me_plane_072.uv_layers.new(name='UVMap')
_uv.uv.foreach_set('vector', [0.4286, 0.3333, 0.4762, 0.3333, 0.4762, 0.381, 0.4286, 0.381])
me_plane_072.materials.append(mat_material)
me_plane_072.materials.append(mat_material_001)
me_plane_072.update()
me_plane_073 = bpy.data.meshes.new('Plane.073')
me_plane_073.from_pydata([(-0.04762, -0.2381, 0.0), (-0.1429, -0.2381, 0.0), (-0.04762, -0.1429, 0.0), (-0.1429, -0.1429, 0.0)], [], [(1, 0, 2, 3)])
me_plane_073.polygons.foreach_set('material_index', [1])
_uv = me_plane_073.uv_layers.new(name='UVMap')
_uv.uv.foreach_set('vector', [0.4286, 0.381, 0.4762, 0.381, 0.4762, 0.4286, 0.4286, 0.4286])
me_plane_073.materials.append(mat_material)
me_plane_073.materials.append(mat_material_001)
me_plane_073.update()
me_plane_074 = bpy.data.meshes.new('Plane.074')
me_plane_074.from_pydata([(-0.04762, -0.1429, 0.0), (-0.1429, -0.1429, 0.0), (-0.04762, -0.04762, 0.0), (-0.1429, -0.04762, 0.0)], [], [(1, 0, 2, 3)])
me_plane_074.polygons.foreach_set('material_index', [1])
_uv = me_plane_074.uv_layers.new(name='UVMap')
_uv.uv.foreach_set('vector', [0.4286, 0.4286, 0.4762, 0.4286, 0.4762, 0.4762, 0.4286, 0.4762])
me_plane_074.materials.append(mat_material)
me_plane_074.materials.append(mat_material_001)
me_plane_074.update()
me_plane_075 = bpy.data.meshes.new('Plane.075')
me_plane_075.from_pydata([(-0.04762, -0.04762, 0.0), (-0.1429, -0.04762, 0.0), (-0.04762, 0.04762, 0.0), (-0.1429, 0.04762, 0.0)], [], [(1, 0, 2, 3)])
me_plane_075.polygons.foreach_set('material_index', [1])
_uv = me_plane_075.uv_layers.new(name='UVMap')
_uv.uv.foreach_set('vector', [0.4286, 0.4762, 0.4762, 0.4762, 0.4762, 0.5238, 0.4286, 0.5238])
me_plane_075.materials.append(mat_material)
me_plane_075.materials.append(mat_material_001)
me_plane_075.update()
me_plane_076 = bpy.data.meshes.new('Plane.076')
me_plane_076.from_pydata([(-0.04762, 0.04762, 0.0), (-0.1429, 0.04762, 0.0), (-0.04762, 0.1429, 0.0), (-0.1429, 0.1429, 0.0)], [], [(1, 0, 2, 3)])
me_plane_076.polygons.foreach_set('material_index', [1])
_uv = me_plane_076.uv_layers.new(name='UVMap')
_uv.uv.foreach_set('vector', [0.4286, 0.5238, 0.4762, 0.5238, 0.4762, 0.5714, 0.4286, 0.5714])
me_plane_076.materials.append(mat_material)
me_plane_076.materials.append(mat_material_001)
me_plane_076.update()
me_plane_077 = bpy.data.meshes.new('Plane.077')
me_plane_077.from_pydata([(-0.04762, 0.1429, 0.0), (-0.1429, 0.1429, 0.0), (-0.04762, 0.2381, 0.0), (-0.1429, 0.2381, 0.0)], [], [(1, 0, 2, 3)])
me_plane_077.polygons.foreach_set('material_index', [1])
_uv = me_plane_077.uv_layers.new(name='UVMap')
_uv.uv.foreach_set('vector', [0.4286, 0.5714, 0.4762, 0.5714, 0.4762, 0.619, 0.4286, 0.619])
me_plane_077.materials.append(mat_material)
me_plane_077.materials.append(mat_material_001)
me_plane_077.update()
me_plane_078 = bpy.data.meshes.new('Plane.078')
me_plane_078.from_pydata([(-0.04762, 0.2381, 0.0), (-0.1429, 0.2381, 0.0), (-0.04762, 0.3333, 0.0), (-0.1429, 0.3333, 0.0)], [], [(1, 0, 2, 3)])
me_plane_078.polygons.foreach_set('material_index', [1])
_uv = me_plane_078.uv_layers.new(name='UVMap')
_uv.uv.foreach_set('vector', [0.4286, 0.619, 0.4762, 0.619, 0.4762, 0.6667, 0.4286, 0.6667])
me_plane_078.materials.append(mat_material)
me_plane_078.materials.append(mat_material_001)
me_plane_078.update()
me_plane_079 = bpy.data.meshes.new('Plane.079')
me_plane_079.from_pydata([(-0.04762, 0.3333, 0.0), (-0.1429, 0.3333, 0.0), (-0.04762, 0.4286, 0.0), (-0.1429, 0.4286, 0.0)], [], [(1, 0, 2, 3)])
me_plane_079.polygons.foreach_set('material_index', [1])
_uv = me_plane_079.uv_layers.new(name='UVMap')
_uv.uv.foreach_set('vector', [0.4286, 0.6667, 0.4762, 0.6667, 0.4762, 0.7143, 0.4286, 0.7143])
me_plane_079.materials.append(mat_material)
me_plane_079.materials.append(mat_material_001)
me_plane_079.update()
me_plane_080 = bpy.data.meshes.new('Plane.080')
me_plane_080.from_pydata([(-0.04762, 0.4286, 0.0), (-0.1429, 0.4286, 0.0), (-0.04762, 0.5238, 0.0), (-0.1429, 0.5238, 0.0)], [], [(1, 0, 2, 3)])
me_plane_080.polygons.foreach_set('material_index', [1])
_uv = me_plane_080.uv_layers.new(name='UVMap')
_uv.uv.foreach_set('vector', [0.4286, 0.7143, 0.4762, 0.7143, 0.4762, 0.7619, 0.4286, 0.7619])
me_plane_080.materials.append(mat_material)
me_plane_080.materials.append(mat_material_001)
me_plane_080.update()
me_plane_081 = bpy.data.meshes.new('Plane.081')
me_plane_081.from_pydata([(-0.04762, 0.5238, 0.0), (-0.1429, 0.5238, 0.0), (-0.04762, 0.619, 0.0), (-0.1429, 0.619, 0.0)], [], [(1, 0, 2, 3)])
me_plane_081.polygons.foreach_set('material_index', [1])
_uv = me_plane_081.uv_layers.new(name='UVMap')
_uv.uv.foreach_set('vector', [0.4286, 0.7619, 0.4762, 0.7619, 0.4762, 0.8095, 0.4286, 0.8095])
me_plane_081.materials.append(mat_material)
me_plane_081.materials.append(mat_material_001)
me_plane_081.update()
me_plane_082 = bpy.data.meshes.new('Plane.082')
me_plane_082.from_pydata([(-0.04762, 0.619, 0.0), (-0.1429, 0.619, 0.0), (-0.04762, 0.7143, 0.0), (-0.1429, 0.7143, 0.0)], [], [(1, 0, 2, 3)])
me_plane_082.polygons.foreach_set('material_index', [1])
_uv = me_plane_082.uv_layers.new(name='UVMap')
_uv.uv.foreach_set('vector', [0.4286, 0.8095, 0.4762, 0.8095, 0.4762, 0.8571, 0.4286, 0.8571])
me_plane_082.materials.append(mat_material)
me_plane_082.materials.append(mat_material_001)
me_plane_082.update()
me_plane_083 = bpy.data.meshes.new('Plane.083')
me_plane_083.from_pydata([(-0.04762, 0.7143, 0.0), (-0.1429, 0.7143, 0.0), (-0.04762, 0.8095, 0.0), (-0.1429, 0.8095, 0.0)], [], [(1, 0, 2, 3)])
me_plane_083.polygons.foreach_set('material_index', [1])
_uv = me_plane_083.uv_layers.new(name='UVMap')
_uv.uv.foreach_set('vector', [0.4286, 0.8571, 0.4762, 0.8571, 0.4762, 0.9048, 0.4286, 0.9048])
me_plane_083.materials.append(mat_material)
me_plane_083.materials.append(mat_material_001)
me_plane_083.update()
me_plane_084 = bpy.data.meshes.new('Plane.084')
me_plane_084.from_pydata([(-0.04762, 0.8095, 0.0), (-0.1429, 0.8095, 0.0), (-0.04762, 0.9048, 0.0), (-0.1429, 0.9048, 0.0)], [], [(1, 0, 2, 3)])
me_plane_084.polygons.foreach_set('material_index', [1])
_uv = me_plane_084.uv_layers.new(name='UVMap')
_uv.uv.foreach_set('vector', [0.4286, 0.9048, 0.4762, 0.9048, 0.4762, 0.9524, 0.4286, 0.9524])
me_plane_084.materials.append(mat_material)
me_plane_084.materials.append(mat_material_001)
me_plane_084.update()
me_plane_085 = bpy.data.meshes.new('Plane.085')
me_plane_085.from_pydata([(0.04762, -0.7143, 0.0), (-0.04762, -0.7143, 0.0), (0.04762, -0.619, 0.0), (-0.04762, -0.619, 0.0)], [], [(1, 0, 2, 3)])
me_plane_085.polygons.foreach_set('material_index', [1])
_uv = me_plane_085.uv_layers.new(name='UVMap')
_uv.uv.foreach_set('vector', [0.4762, 0.1429, 0.5238, 0.1429, 0.5238, 0.1905, 0.4762, 0.1905])
me_plane_085.materials.append(mat_material)
me_plane_085.materials.append(mat_material_001)
me_plane_085.update()
me_plane_086 = bpy.data.meshes.new('Plane.086')
me_plane_086.from_pydata([(0.04762, -0.619, 0.0), (-0.04762, -0.619, 0.0), (0.04762, -0.5238, 0.0), (-0.04762, -0.5238, 0.0)], [], [(1, 0, 2, 3)])
me_plane_086.polygons.foreach_set('material_index', [1])
_uv = me_plane_086.uv_layers.new(name='UVMap')
_uv.uv.foreach_set('vector', [0.4762, 0.1905, 0.5238, 0.1905, 0.5238, 0.2381, 0.4762, 0.2381])
me_plane_086.materials.append(mat_material)
me_plane_086.materials.append(mat_material_001)
me_plane_086.update()
me_plane_087 = bpy.data.meshes.new('Plane.087')
me_plane_087.from_pydata([(0.04762, -0.5238, 0.0), (-0.04762, -0.5238, 0.0), (0.04762, -0.4286, 0.0), (-0.04762, -0.4286, 0.0)], [], [(1, 0, 2, 3)])
me_plane_087.polygons.foreach_set('material_index', [1])
_uv = me_plane_087.uv_layers.new(name='UVMap')
_uv.uv.foreach_set('vector', [0.4762, 0.2381, 0.5238, 0.2381, 0.5238, 0.2857, 0.4762, 0.2857])
me_plane_087.materials.append(mat_material)
me_plane_087.materials.append(mat_material_001)
me_plane_087.update()
me_plane_088 = bpy.data.meshes.new('Plane.088')
me_plane_088.from_pydata([(0.04762, -0.4286, 0.0), (-0.04762, -0.4286, 0.0), (0.04762, -0.3333, 0.0), (-0.04762, -0.3333, 0.0)], [], [(1, 0, 2, 3)])
me_plane_088.polygons.foreach_set('material_index', [1])
_uv = me_plane_088.uv_layers.new(name='UVMap')
_uv.uv.foreach_set('vector', [0.4762, 0.2857, 0.5238, 0.2857, 0.5238, 0.3333, 0.4762, 0.3333])
me_plane_088.materials.append(mat_material)
me_plane_088.materials.append(mat_material_001)
me_plane_088.update()
me_plane_089 = bpy.data.meshes.new('Plane.089')
me_plane_089.from_pydata([(0.04762, -0.3333, 0.0), (-0.04762, -0.3333, 0.0), (0.04762, -0.2381, 0.0), (-0.04762, -0.2381, 0.0)], [], [(1, 0, 2, 3)])
me_plane_089.polygons.foreach_set('material_index', [1])
_uv = me_plane_089.uv_layers.new(name='UVMap')
_uv.uv.foreach_set('vector', [0.4762, 0.3333, 0.5238, 0.3333, 0.5238, 0.381, 0.4762, 0.381])
me_plane_089.materials.append(mat_material)
me_plane_089.materials.append(mat_material_001)
me_plane_089.update()
me_plane_090 = bpy.data.meshes.new('Plane.090')
me_plane_090.from_pydata([(0.04762, -0.2381, 0.0), (-0.04762, -0.2381, 0.0), (0.04762, -0.1429, 0.0), (-0.04762, -0.1429, 0.0)], [], [(1, 0, 2, 3)])
me_plane_090.polygons.foreach_set('material_index', [1])
_uv = me_plane_090.uv_layers.new(name='UVMap')
_uv.uv.foreach_set('vector', [0.4762, 0.381, 0.5238, 0.381, 0.5238, 0.4286, 0.4762, 0.4286])
me_plane_090.materials.append(mat_material)
me_plane_090.materials.append(mat_material_001)
me_plane_090.update()
me_plane_091 = bpy.data.meshes.new('Plane.091')
me_plane_091.from_pydata([(0.04762, -0.1429, 0.0), (-0.04762, -0.1429, 0.0), (0.04762, -0.04762, 0.0), (-0.04762, -0.04762, 0.0)], [], [(1, 0, 2, 3)])
me_plane_091.polygons.foreach_set('material_index', [1])
_uv = me_plane_091.uv_layers.new(name='UVMap')
_uv.uv.foreach_set('vector', [0.4762, 0.4286, 0.5238, 0.4286, 0.5238, 0.4762, 0.4762, 0.4762])
me_plane_091.materials.append(mat_material)
me_plane_091.materials.append(mat_material_001)
me_plane_091.update()
me_plane_092 = bpy.data.meshes.new('Plane.092')
me_plane_092.from_pydata([(0.04762, -0.04762, 0.0), (-0.04762, -0.04762, 0.0), (0.04762, 0.04762, 0.0), (-0.04762, 0.04762, 0.0)], [], [(1, 0, 2, 3)])
me_plane_092.polygons.foreach_set('material_index', [1])
_uv = me_plane_092.uv_layers.new(name='UVMap')
_uv.uv.foreach_set('vector', [0.4762, 0.4762, 0.5238, 0.4762, 0.5238, 0.5238, 0.4762, 0.5238])
me_plane_092.materials.append(mat_material)
me_plane_092.materials.append(mat_material_001)
me_plane_092.update()
me_plane_093 = bpy.data.meshes.new('Plane.093')
me_plane_093.from_pydata([(0.04762, 0.04762, 0.0), (-0.04762, 0.04762, 0.0), (0.04762, 0.1429, 0.0), (-0.04762, 0.1429, 0.0)], [], [(1, 0, 2, 3)])
me_plane_093.polygons.foreach_set('material_index', [1])
_uv = me_plane_093.uv_layers.new(name='UVMap')
_uv.uv.foreach_set('vector', [0.4762, 0.5238, 0.5238, 0.5238, 0.5238, 0.5714, 0.4762, 0.5714])
me_plane_093.materials.append(mat_material)
me_plane_093.materials.append(mat_material_001)
me_plane_093.update()
me_plane_094 = bpy.data.meshes.new('Plane.094')
me_plane_094.from_pydata([(0.04762, 0.1429, 0.0), (-0.04762, 0.1429, 0.0), (0.04762, 0.2381, 0.0), (-0.04762, 0.2381, 0.0)], [], [(1, 0, 2, 3)])
me_plane_094.polygons.foreach_set('material_index', [1])
_uv = me_plane_094.uv_layers.new(name='UVMap')
_uv.uv.foreach_set('vector', [0.4762, 0.5714, 0.5238, 0.5714, 0.5238, 0.619, 0.4762, 0.619])
me_plane_094.materials.append(mat_material)
me_plane_094.materials.append(mat_material_001)
me_plane_094.update()
me_plane_095 = bpy.data.meshes.new('Plane.095')
me_plane_095.from_pydata([(0.04762, 0.2381, 0.0), (-0.04762, 0.2381, 0.0), (0.04762, 0.3333, 0.0), (-0.04762, 0.3333, 0.0)], [], [(1, 0, 2, 3)])
me_plane_095.polygons.foreach_set('material_index', [1])
_uv = me_plane_095.uv_layers.new(name='UVMap')
_uv.uv.foreach_set('vector', [0.4762, 0.619, 0.5238, 0.619, 0.5238, 0.6667, 0.4762, 0.6667])
me_plane_095.materials.append(mat_material)
me_plane_095.materials.append(mat_material_001)
me_plane_095.update()
me_plane_096 = bpy.data.meshes.new('Plane.096')
me_plane_096.from_pydata([(0.04762, 0.3333, 0.0), (-0.04762, 0.3333, 0.0), (0.04762, 0.4286, 0.0), (-0.04762, 0.4286, 0.0)], [], [(1, 0, 2, 3)])
me_plane_096.polygons.foreach_set('material_index', [1])
_uv = me_plane_096.uv_layers.new(name='UVMap')
_uv.uv.foreach_set('vector', [0.4762, 0.6667, 0.5238, 0.6667, 0.5238, 0.7143, 0.4762, 0.7143])
me_plane_096.materials.append(mat_material)
me_plane_096.materials.append(mat_material_001)
me_plane_096.update()
me_plane_097 = bpy.data.meshes.new('Plane.097')
me_plane_097.from_pydata([(0.04762, 0.4286, 0.0), (-0.04762, 0.4286, 0.0), (0.04762, 0.5238, 0.0), (-0.04762, 0.5238, 0.0)], [], [(1, 0, 2, 3)])
me_plane_097.polygons.foreach_set('material_index', [1])
_uv = me_plane_097.uv_layers.new(name='UVMap')
_uv.uv.foreach_set('vector', [0.4762, 0.7143, 0.5238, 0.7143, 0.5238, 0.7619, 0.4762, 0.7619])
me_plane_097.materials.append(mat_material)
me_plane_097.materials.append(mat_material_001)
me_plane_097.update()
me_plane_098 = bpy.data.meshes.new('Plane.098')
me_plane_098.from_pydata([(0.04762, 0.5238, 0.0), (-0.04762, 0.5238, 0.0), (0.04762, 0.619, 0.0), (-0.04762, 0.619, 0.0)], [], [(1, 0, 2, 3)])
me_plane_098.polygons.foreach_set('material_index', [1])
_uv = me_plane_098.uv_layers.new(name='UVMap')
_uv.uv.foreach_set('vector', [0.4762, 0.7619, 0.5238, 0.7619, 0.5238, 0.8095, 0.4762, 0.8095])
me_plane_098.materials.append(mat_material)
me_plane_098.materials.append(mat_material_001)
me_plane_098.update()
me_plane_099 = bpy.data.meshes.new('Plane.099')
me_plane_099.from_pydata([(0.04762, 0.619, 0.0), (-0.04762, 0.619, 0.0), (0.04762, 0.7143, 0.0), (-0.04762, 0.7143, 0.0)], [], [(1, 0, 2, 3)])
me_plane_099.polygons.foreach_set('material_index', [1])
_uv = me_plane_099.uv_layers.new(name='UVMap')
_uv.uv.foreach_set('vector', [0.4762, 0.8095, 0.5238, 0.8095, 0.5238, 0.8571, 0.4762, 0.8571])
me_plane_099.materials.append(mat_material)
me_plane_099.materials.append(mat_material_001)
me_plane_099.update()
me_plane_100 = bpy.data.meshes.new('Plane.100')
me_plane_100.from_pydata([(0.04762, 0.7143, 0.0), (-0.04762, 0.7143, 0.0), (0.04762, 0.8095, 0.0), (-0.04762, 0.8095, 0.0)], [], [(1, 0, 2, 3)])
me_plane_100.polygons.foreach_set('material_index', [1])
_uv = me_plane_100.uv_layers.new(name='UVMap')
_uv.uv.foreach_set('vector', [0.4762, 0.8571, 0.5238, 0.8571, 0.5238, 0.9048, 0.4762, 0.9048])
me_plane_100.materials.append(mat_material)
me_plane_100.materials.append(mat_material_001)
me_plane_100.update()
me_plane_101 = bpy.data.meshes.new('Plane.101')
me_plane_101.from_pydata([(0.04762, 0.8095, 0.0), (-0.04762, 0.8095, 0.0), (0.04762, 0.9048, 0.0), (-0.04762, 0.9048, 0.0)], [], [(1, 0, 2, 3)])
me_plane_101.polygons.foreach_set('material_index', [1])
_uv = me_plane_101.uv_layers.new(name='UVMap')
_uv.uv.foreach_set('vector', [0.4762, 0.9048, 0.5238, 0.9048, 0.5238, 0.9524, 0.4762, 0.9524])
me_plane_101.materials.append(mat_material)
me_plane_101.materials.append(mat_material_001)
me_plane_101.update()
me_plane_102 = bpy.data.meshes.new('Plane.102')
me_plane_102.from_pydata([(0.1429, -0.7143, 0.0), (0.04762, -0.7143, 0.0), (0.1429, -0.619, 0.0), (0.04762, -0.619, 0.0)], [], [(1, 0, 2, 3)])
me_plane_102.polygons.foreach_set('material_index', [1])
_uv = me_plane_102.uv_layers.new(name='UVMap')
_uv.uv.foreach_set('vector', [0.5238, 0.1429, 0.5714, 0.1429, 0.5714, 0.1905, 0.5238, 0.1905])
me_plane_102.materials.append(mat_material)
me_plane_102.materials.append(mat_material_001)
me_plane_102.update()
me_plane_103 = bpy.data.meshes.new('Plane.103')
me_plane_103.from_pydata([(0.1429, -0.619, 0.0), (0.04762, -0.619, 0.0), (0.1429, -0.5238, 0.0), (0.04762, -0.5238, 0.0)], [], [(1, 0, 2, 3)])
me_plane_103.polygons.foreach_set('material_index', [1])
_uv = me_plane_103.uv_layers.new(name='UVMap')
_uv.uv.foreach_set('vector', [0.5238, 0.1905, 0.5714, 0.1905, 0.5714, 0.2381, 0.5238, 0.2381])
me_plane_103.materials.append(mat_material)
me_plane_103.materials.append(mat_material_001)
me_plane_103.update()
me_plane_104 = bpy.data.meshes.new('Plane.104')
me_plane_104.from_pydata([(0.1429, -0.5238, 0.0), (0.04762, -0.5238, 0.0), (0.1429, -0.4286, 0.0), (0.04762, -0.4286, 0.0)], [], [(1, 0, 2, 3)])
me_plane_104.polygons.foreach_set('material_index', [1])
_uv = me_plane_104.uv_layers.new(name='UVMap')
_uv.uv.foreach_set('vector', [0.5238, 0.2381, 0.5714, 0.2381, 0.5714, 0.2857, 0.5238, 0.2857])
me_plane_104.materials.append(mat_material)
me_plane_104.materials.append(mat_material_001)
me_plane_104.update()
me_plane_105 = bpy.data.meshes.new('Plane.105')
me_plane_105.from_pydata([(0.1429, -0.4286, 0.0), (0.04762, -0.4286, 0.0), (0.1429, -0.3333, 0.0), (0.04762, -0.3333, 0.0)], [], [(1, 0, 2, 3)])
me_plane_105.polygons.foreach_set('material_index', [1])
_uv = me_plane_105.uv_layers.new(name='UVMap')
_uv.uv.foreach_set('vector', [0.5238, 0.2857, 0.5714, 0.2857, 0.5714, 0.3333, 0.5238, 0.3333])
me_plane_105.materials.append(mat_material)
me_plane_105.materials.append(mat_material_001)
me_plane_105.update()
me_plane_106 = bpy.data.meshes.new('Plane.106')
me_plane_106.from_pydata([(0.1429, -0.3333, 0.0), (0.04762, -0.3333, 0.0), (0.1429, -0.2381, 0.0), (0.04762, -0.2381, 0.0)], [], [(1, 0, 2, 3)])
me_plane_106.polygons.foreach_set('material_index', [1])
_uv = me_plane_106.uv_layers.new(name='UVMap')
_uv.uv.foreach_set('vector', [0.5238, 0.3333, 0.5714, 0.3333, 0.5714, 0.381, 0.5238, 0.381])
me_plane_106.materials.append(mat_material)
me_plane_106.materials.append(mat_material_001)
me_plane_106.update()
me_plane_107 = bpy.data.meshes.new('Plane.107')
me_plane_107.from_pydata([(0.1429, -0.2381, 0.0), (0.04762, -0.2381, 0.0), (0.1429, -0.1429, 0.0), (0.04762, -0.1429, 0.0)], [], [(1, 0, 2, 3)])
me_plane_107.polygons.foreach_set('material_index', [1])
_uv = me_plane_107.uv_layers.new(name='UVMap')
_uv.uv.foreach_set('vector', [0.5238, 0.381, 0.5714, 0.381, 0.5714, 0.4286, 0.5238, 0.4286])
me_plane_107.materials.append(mat_material)
me_plane_107.materials.append(mat_material_001)
me_plane_107.update()
me_plane_108 = bpy.data.meshes.new('Plane.108')
me_plane_108.from_pydata([(0.1429, -0.1429, 0.0), (0.04762, -0.1429, 0.0), (0.1429, -0.04762, 0.0), (0.04762, -0.04762, 0.0)], [], [(1, 0, 2, 3)])
me_plane_108.polygons.foreach_set('material_index', [1])
_uv = me_plane_108.uv_layers.new(name='UVMap')
_uv.uv.foreach_set('vector', [0.5238, 0.4286, 0.5714, 0.4286, 0.5714, 0.4762, 0.5238, 0.4762])
me_plane_108.materials.append(mat_material)
me_plane_108.materials.append(mat_material_001)
me_plane_108.update()
me_plane_109 = bpy.data.meshes.new('Plane.109')
me_plane_109.from_pydata([(0.1429, -0.04762, 0.0), (0.04762, -0.04762, 0.0), (0.1429, 0.04762, 0.0), (0.04762, 0.04762, 0.0)], [], [(1, 0, 2, 3)])
me_plane_109.polygons.foreach_set('material_index', [1])
_uv = me_plane_109.uv_layers.new(name='UVMap')
_uv.uv.foreach_set('vector', [0.5238, 0.4762, 0.5714, 0.4762, 0.5714, 0.5238, 0.5238, 0.5238])
me_plane_109.materials.append(mat_material)
me_plane_109.materials.append(mat_material_001)
me_plane_109.update()
me_plane_110 = bpy.data.meshes.new('Plane.110')
me_plane_110.from_pydata([(0.1429, 0.04762, 0.0), (0.04762, 0.04762, 0.0), (0.1429, 0.1429, 0.0), (0.04762, 0.1429, 0.0)], [], [(1, 0, 2, 3)])
me_plane_110.polygons.foreach_set('material_index', [1])
_uv = me_plane_110.uv_layers.new(name='UVMap')
_uv.uv.foreach_set('vector', [0.5238, 0.5238, 0.5714, 0.5238, 0.5714, 0.5714, 0.5238, 0.5714])
me_plane_110.materials.append(mat_material)
me_plane_110.materials.append(mat_material_001)
me_plane_110.update()
me_plane_111 = bpy.data.meshes.new('Plane.111')
me_plane_111.from_pydata([(0.1429, 0.1429, 0.0), (0.04762, 0.1429, 0.0), (0.1429, 0.2381, 0.0), (0.04762, 0.2381, 0.0)], [], [(1, 0, 2, 3)])
me_plane_111.polygons.foreach_set('material_index', [1])
_uv = me_plane_111.uv_layers.new(name='UVMap')
_uv.uv.foreach_set('vector', [0.5238, 0.5714, 0.5714, 0.5714, 0.5714, 0.619, 0.5238, 0.619])
me_plane_111.materials.append(mat_material)
me_plane_111.materials.append(mat_material_001)
me_plane_111.update()
me_plane_112 = bpy.data.meshes.new('Plane.112')
me_plane_112.from_pydata([(0.1429, 0.2381, 0.0), (0.04762, 0.2381, 0.0), (0.1429, 0.3333, 0.0), (0.04762, 0.3333, 0.0)], [], [(1, 0, 2, 3)])
me_plane_112.polygons.foreach_set('material_index', [1])
_uv = me_plane_112.uv_layers.new(name='UVMap')
_uv.uv.foreach_set('vector', [0.5238, 0.619, 0.5714, 0.619, 0.5714, 0.6667, 0.5238, 0.6667])
me_plane_112.materials.append(mat_material)
me_plane_112.materials.append(mat_material_001)
me_plane_112.update()
me_plane_113 = bpy.data.meshes.new('Plane.113')
me_plane_113.from_pydata([(0.1429, 0.3333, 0.0), (0.04762, 0.3333, 0.0), (0.1429, 0.4286, 0.0), (0.04762, 0.4286, 0.0)], [], [(1, 0, 2, 3)])
me_plane_113.polygons.foreach_set('material_index', [1])
_uv = me_plane_113.uv_layers.new(name='UVMap')
_uv.uv.foreach_set('vector', [0.5238, 0.6667, 0.5714, 0.6667, 0.5714, 0.7143, 0.5238, 0.7143])
me_plane_113.materials.append(mat_material)
me_plane_113.materials.append(mat_material_001)
me_plane_113.update()
me_plane_114 = bpy.data.meshes.new('Plane.114')
me_plane_114.from_pydata([(0.1429, 0.4286, 0.0), (0.04762, 0.4286, 0.0), (0.1429, 0.5238, 0.0), (0.04762, 0.5238, 0.0)], [], [(1, 0, 2, 3)])
me_plane_114.polygons.foreach_set('material_index', [1])
_uv = me_plane_114.uv_layers.new(name='UVMap')
_uv.uv.foreach_set('vector', [0.5238, 0.7143, 0.5714, 0.7143, 0.5714, 0.7619, 0.5238, 0.7619])
me_plane_114.materials.append(mat_material)
me_plane_114.materials.append(mat_material_001)
me_plane_114.update()
me_plane_115 = bpy.data.meshes.new('Plane.115')
me_plane_115.from_pydata([(0.1429, 0.5238, 0.0), (0.04762, 0.5238, 0.0), (0.1429, 0.619, 0.0), (0.04762, 0.619, 0.0)], [], [(1, 0, 2, 3)])
me_plane_115.polygons.foreach_set('material_index', [1])
_uv = me_plane_115.uv_layers.new(name='UVMap')
_uv.uv.foreach_set('vector', [0.5238, 0.7619, 0.5714, 0.7619, 0.5714, 0.8095, 0.5238, 0.8095])
me_plane_115.materials.append(mat_material)
me_plane_115.materials.append(mat_material_001)
me_plane_115.update()
me_plane_116 = bpy.data.meshes.new('Plane.116')
me_plane_116.from_pydata([(0.1429, 0.619, 0.0), (0.04762, 0.619, 0.0), (0.1429, 0.7143, 0.0), (0.04762, 0.7143, 0.0)], [], [(1, 0, 2, 3)])
me_plane_116.polygons.foreach_set('material_index', [1])
_uv = me_plane_116.uv_layers.new(name='UVMap')
_uv.uv.foreach_set('vector', [0.5238, 0.8095, 0.5714, 0.8095, 0.5714, 0.8571, 0.5238, 0.8571])
me_plane_116.materials.append(mat_material)
me_plane_116.materials.append(mat_material_001)
me_plane_116.update()
me_plane_117 = bpy.data.meshes.new('Plane.117')
me_plane_117.from_pydata([(0.1429, 0.7143, 0.0), (0.04762, 0.7143, 0.0), (0.1429, 0.8095, 0.0), (0.04762, 0.8095, 0.0)], [], [(1, 0, 2, 3)])
me_plane_117.polygons.foreach_set('material_index', [1])
_uv = me_plane_117.uv_layers.new(name='UVMap')
_uv.uv.foreach_set('vector', [0.5238, 0.8571, 0.5714, 0.8571, 0.5714, 0.9048, 0.5238, 0.9048])
me_plane_117.materials.append(mat_material)
me_plane_117.materials.append(mat_material_001)
me_plane_117.update()
me_plane_118 = bpy.data.meshes.new('Plane.118')
me_plane_118.from_pydata([(0.1429, 0.8095, 0.0), (0.04762, 0.8095, 0.0), (0.1429, 0.9048, 0.0), (0.04762, 0.9048, 0.0)], [], [(1, 0, 2, 3)])
me_plane_118.polygons.foreach_set('material_index', [1])
_uv = me_plane_118.uv_layers.new(name='UVMap')
_uv.uv.foreach_set('vector', [0.5238, 0.9048, 0.5714, 0.9048, 0.5714, 0.9524, 0.5238, 0.9524])
me_plane_118.materials.append(mat_material)
me_plane_118.materials.append(mat_material_001)
me_plane_118.update()
me_plane_119 = bpy.data.meshes.new('Plane.119')
me_plane_119.from_pydata([(0.2381, -0.7143, 0.0), (0.1429, -0.7143, 0.0), (0.2381, -0.619, 0.0), (0.1429, -0.619, 0.0)], [], [(1, 0, 2, 3)])
me_plane_119.polygons.foreach_set('material_index', [1])
_uv = me_plane_119.uv_layers.new(name='UVMap')
_uv.uv.foreach_set('vector', [0.5714, 0.1429, 0.619, 0.1429, 0.619, 0.1905, 0.5714, 0.1905])
me_plane_119.materials.append(mat_material)
me_plane_119.materials.append(mat_material_001)
me_plane_119.update()
me_plane_120 = bpy.data.meshes.new('Plane.120')
me_plane_120.from_pydata([(0.2381, -0.619, 0.0), (0.1429, -0.619, 0.0), (0.2381, -0.5238, 0.0), (0.1429, -0.5238, 0.0)], [], [(1, 0, 2, 3)])
me_plane_120.polygons.foreach_set('material_index', [1])
_uv = me_plane_120.uv_layers.new(name='UVMap')
_uv.uv.foreach_set('vector', [0.5714, 0.1905, 0.619, 0.1905, 0.619, 0.2381, 0.5714, 0.2381])
me_plane_120.materials.append(mat_material)
me_plane_120.materials.append(mat_material_001)
me_plane_120.update()
me_plane_121 = bpy.data.meshes.new('Plane.121')
me_plane_121.from_pydata([(0.2381, -0.5238, 0.0), (0.1429, -0.5238, 0.0), (0.2381, -0.4286, 0.0), (0.1429, -0.4286, 0.0)], [], [(1, 0, 2, 3)])
me_plane_121.polygons.foreach_set('material_index', [1])
_uv = me_plane_121.uv_layers.new(name='UVMap')
_uv.uv.foreach_set('vector', [0.5714, 0.2381, 0.619, 0.2381, 0.619, 0.2857, 0.5714, 0.2857])
me_plane_121.materials.append(mat_material)
me_plane_121.materials.append(mat_material_001)
me_plane_121.update()
me_plane_122 = bpy.data.meshes.new('Plane.122')
me_plane_122.from_pydata([(0.2381, -0.4286, 0.0), (0.1429, -0.4286, 0.0), (0.2381, -0.3333, 0.0), (0.1429, -0.3333, 0.0)], [], [(1, 0, 2, 3)])
me_plane_122.polygons.foreach_set('material_index', [1])
_uv = me_plane_122.uv_layers.new(name='UVMap')
_uv.uv.foreach_set('vector', [0.5714, 0.2857, 0.619, 0.2857, 0.619, 0.3333, 0.5714, 0.3333])
me_plane_122.materials.append(mat_material)
me_plane_122.materials.append(mat_material_001)
me_plane_122.update()
me_plane_123 = bpy.data.meshes.new('Plane.123')
me_plane_123.from_pydata([(0.2381, -0.3333, 0.0), (0.1429, -0.3333, 0.0), (0.2381, -0.2381, 0.0), (0.1429, -0.2381, 0.0)], [], [(1, 0, 2, 3)])
me_plane_123.polygons.foreach_set('material_index', [1])
_uv = me_plane_123.uv_layers.new(name='UVMap')
_uv.uv.foreach_set('vector', [0.5714, 0.3333, 0.619, 0.3333, 0.619, 0.381, 0.5714, 0.381])
me_plane_123.materials.append(mat_material)
me_plane_123.materials.append(mat_material_001)
me_plane_123.update()
me_plane_124 = bpy.data.meshes.new('Plane.124')
me_plane_124.from_pydata([(0.2381, -0.2381, 0.0), (0.1429, -0.2381, 0.0), (0.2381, -0.1429, 0.0), (0.1429, -0.1429, 0.0)], [], [(1, 0, 2, 3)])
me_plane_124.polygons.foreach_set('material_index', [1])
_uv = me_plane_124.uv_layers.new(name='UVMap')
_uv.uv.foreach_set('vector', [0.5714, 0.381, 0.619, 0.381, 0.619, 0.4286, 0.5714, 0.4286])
me_plane_124.materials.append(mat_material)
me_plane_124.materials.append(mat_material_001)
me_plane_124.update()
me_plane_125 = bpy.data.meshes.new('Plane.125')
me_plane_125.from_pydata([(0.2381, -0.1429, 0.0), (0.1429, -0.1429, 0.0), (0.2381, -0.04762, 0.0), (0.1429, -0.04762, 0.0)], [], [(1, 0, 2, 3)])
me_plane_125.polygons.foreach_set('material_index', [1])
_uv = me_plane_125.uv_layers.new(name='UVMap')
_uv.uv.foreach_set('vector', [0.5714, 0.4286, 0.619, 0.4286, 0.619, 0.4762, 0.5714, 0.4762])
me_plane_125.materials.append(mat_material)
me_plane_125.materials.append(mat_material_001)
me_plane_125.update()
me_plane_126 = bpy.data.meshes.new('Plane.126')
me_plane_126.from_pydata([(0.2381, -0.04762, 0.0), (0.1429, -0.04762, 0.0), (0.2381, 0.04762, 0.0), (0.1429, 0.04762, 0.0)], [], [(1, 0, 2, 3)])
me_plane_126.polygons.foreach_set('material_index', [1])
_uv = me_plane_126.uv_layers.new(name='UVMap')
_uv.uv.foreach_set('vector', [0.5714, 0.4762, 0.619, 0.4762, 0.619, 0.5238, 0.5714, 0.5238])
me_plane_126.materials.append(mat_material)
me_plane_126.materials.append(mat_material_001)
me_plane_126.update()
me_plane_127 = bpy.data.meshes.new('Plane.127')
me_plane_127.from_pydata([(0.2381, 0.04762, 0.0), (0.1429, 0.04762, 0.0), (0.2381, 0.1429, 0.0), (0.1429, 0.1429, 0.0)], [], [(1, 0, 2, 3)])
me_plane_127.polygons.foreach_set('material_index', [1])
_uv = me_plane_127.uv_layers.new(name='UVMap')
_uv.uv.foreach_set('vector', [0.5714, 0.5238, 0.619, 0.5238, 0.619, 0.5714, 0.5714, 0.5714])
me_plane_127.materials.append(mat_material)
me_plane_127.materials.append(mat_material_001)
me_plane_127.update()
me_plane_128 = bpy.data.meshes.new('Plane.128')
me_plane_128.from_pydata([(0.2381, 0.1429, 0.0), (0.1429, 0.1429, 0.0), (0.2381, 0.2381, 0.0), (0.1429, 0.2381, 0.0)], [], [(1, 0, 2, 3)])
me_plane_128.polygons.foreach_set('material_index', [1])
_uv = me_plane_128.uv_layers.new(name='UVMap')
_uv.uv.foreach_set('vector', [0.5714, 0.5714, 0.619, 0.5714, 0.619, 0.619, 0.5714, 0.619])
me_plane_128.materials.append(mat_material)
me_plane_128.materials.append(mat_material_001)
me_plane_128.update()
me_plane_129 = bpy.data.meshes.new('Plane.129')
me_plane_129.from_pydata([(0.2381, 0.2381, 0.0), (0.1429, 0.2381, 0.0), (0.2381, 0.3333, 0.0), (0.1429, 0.3333, 0.0)], [], [(1, 0, 2, 3)])
me_plane_129.polygons.foreach_set('material_index', [1])
_uv = me_plane_129.uv_layers.new(name='UVMap')
_uv.uv.foreach_set('vector', [0.5714, 0.619, 0.619, 0.619, 0.619, 0.6667, 0.5714, 0.6667])
me_plane_129.materials.append(mat_material)
me_plane_129.materials.append(mat_material_001)
me_plane_129.update()
me_plane_130 = bpy.data.meshes.new('Plane.130')
me_plane_130.from_pydata([(0.2381, 0.3333, 0.0), (0.1429, 0.3333, 0.0), (0.2381, 0.4286, 0.0), (0.1429, 0.4286, 0.0)], [], [(1, 0, 2, 3)])
me_plane_130.polygons.foreach_set('material_index', [1])
_uv = me_plane_130.uv_layers.new(name='UVMap')
_uv.uv.foreach_set('vector', [0.5714, 0.6667, 0.619, 0.6667, 0.619, 0.7143, 0.5714, 0.7143])
me_plane_130.materials.append(mat_material)
me_plane_130.materials.append(mat_material_001)
me_plane_130.update()
me_plane_131 = bpy.data.meshes.new('Plane.131')
me_plane_131.from_pydata([(0.2381, 0.4286, 0.0), (0.1429, 0.4286, 0.0), (0.2381, 0.5238, 0.0), (0.1429, 0.5238, 0.0)], [], [(1, 0, 2, 3)])
me_plane_131.polygons.foreach_set('material_index', [1])
_uv = me_plane_131.uv_layers.new(name='UVMap')
_uv.uv.foreach_set('vector', [0.5714, 0.7143, 0.619, 0.7143, 0.619, 0.7619, 0.5714, 0.7619])
me_plane_131.materials.append(mat_material)
me_plane_131.materials.append(mat_material_001)
me_plane_131.update()
me_plane_132 = bpy.data.meshes.new('Plane.132')
me_plane_132.from_pydata([(0.2381, 0.5238, 0.0), (0.1429, 0.5238, 0.0), (0.2381, 0.619, 0.0), (0.1429, 0.619, 0.0)], [], [(1, 0, 2, 3)])
me_plane_132.polygons.foreach_set('material_index', [1])
_uv = me_plane_132.uv_layers.new(name='UVMap')
_uv.uv.foreach_set('vector', [0.5714, 0.7619, 0.619, 0.7619, 0.619, 0.8095, 0.5714, 0.8095])
me_plane_132.materials.append(mat_material)
me_plane_132.materials.append(mat_material_001)
me_plane_132.update()
me_plane_133 = bpy.data.meshes.new('Plane.133')
me_plane_133.from_pydata([(0.2381, 0.619, 0.0), (0.1429, 0.619, 0.0), (0.2381, 0.7143, 0.0), (0.1429, 0.7143, 0.0)], [], [(1, 0, 2, 3)])
me_plane_133.polygons.foreach_set('material_index', [1])
_uv = me_plane_133.uv_layers.new(name='UVMap')
_uv.uv.foreach_set('vector', [0.5714, 0.8095, 0.619, 0.8095, 0.619, 0.8571, 0.5714, 0.8571])
me_plane_133.materials.append(mat_material)
me_plane_133.materials.append(mat_material_001)
me_plane_133.update()
me_plane_134 = bpy.data.meshes.new('Plane.134')
me_plane_134.from_pydata([(0.2381, 0.7143, 0.0), (0.1429, 0.7143, 0.0), (0.2381, 0.8095, 0.0), (0.1429, 0.8095, 0.0)], [], [(1, 0, 2, 3)])
me_plane_134.polygons.foreach_set('material_index', [1])
_uv = me_plane_134.uv_layers.new(name='UVMap')
_uv.uv.foreach_set('vector', [0.5714, 0.8571, 0.619, 0.8571, 0.619, 0.9048, 0.5714, 0.9048])
me_plane_134.materials.append(mat_material)
me_plane_134.materials.append(mat_material_001)
me_plane_134.update()
me_plane_135 = bpy.data.meshes.new('Plane.135')
me_plane_135.from_pydata([(0.2381, 0.8095, 0.0), (0.1429, 0.8095, 0.0), (0.2381, 0.9048, 0.0), (0.1429, 0.9048, 0.0)], [], [(1, 0, 2, 3)])
me_plane_135.polygons.foreach_set('material_index', [1])
_uv = me_plane_135.uv_layers.new(name='UVMap')
_uv.uv.foreach_set('vector', [0.5714, 0.9048, 0.619, 0.9048, 0.619, 0.9524, 0.5714, 0.9524])
me_plane_135.materials.append(mat_material)
me_plane_135.materials.append(mat_material_001)
me_plane_135.update()
me_plane_136 = bpy.data.meshes.new('Plane.136')
me_plane_136.from_pydata([(0.3333, -0.7143, 0.0), (0.2381, -0.7143, 0.0), (0.3333, -0.619, 0.0), (0.2381, -0.619, 0.0)], [], [(1, 0, 2, 3)])
me_plane_136.polygons.foreach_set('material_index', [1])
_uv = me_plane_136.uv_layers.new(name='UVMap')
_uv.uv.foreach_set('vector', [0.619, 0.1429, 0.6667, 0.1429, 0.6667, 0.1905, 0.619, 0.1905])
me_plane_136.materials.append(mat_material)
me_plane_136.materials.append(mat_material_001)
me_plane_136.update()
me_plane_137 = bpy.data.meshes.new('Plane.137')
me_plane_137.from_pydata([(0.3333, -0.619, 0.0), (0.2381, -0.619, 0.0), (0.3333, -0.5238, 0.0), (0.2381, -0.5238, 0.0)], [], [(1, 0, 2, 3)])
me_plane_137.polygons.foreach_set('material_index', [1])
_uv = me_plane_137.uv_layers.new(name='UVMap')
_uv.uv.foreach_set('vector', [0.619, 0.1905, 0.6667, 0.1905, 0.6667, 0.2381, 0.619, 0.2381])
me_plane_137.materials.append(mat_material)
me_plane_137.materials.append(mat_material_001)
me_plane_137.update()
me_plane_138 = bpy.data.meshes.new('Plane.138')
me_plane_138.from_pydata([(0.3333, -0.5238, 0.0), (0.2381, -0.5238, 0.0), (0.3333, -0.4286, 0.0), (0.2381, -0.4286, 0.0)], [], [(1, 0, 2, 3)])
me_plane_138.polygons.foreach_set('material_index', [1])
_uv = me_plane_138.uv_layers.new(name='UVMap')
_uv.uv.foreach_set('vector', [0.619, 0.2381, 0.6667, 0.2381, 0.6667, 0.2857, 0.619, 0.2857])
me_plane_138.materials.append(mat_material)
me_plane_138.materials.append(mat_material_001)
me_plane_138.update()
me_plane_139 = bpy.data.meshes.new('Plane.139')
me_plane_139.from_pydata([(0.3333, -0.4286, 0.0), (0.2381, -0.4286, 0.0), (0.3333, -0.3333, 0.0), (0.2381, -0.3333, 0.0)], [], [(1, 0, 2, 3)])
me_plane_139.polygons.foreach_set('material_index', [1])
_uv = me_plane_139.uv_layers.new(name='UVMap')
_uv.uv.foreach_set('vector', [0.619, 0.2857, 0.6667, 0.2857, 0.6667, 0.3333, 0.619, 0.3333])
me_plane_139.materials.append(mat_material)
me_plane_139.materials.append(mat_material_001)
me_plane_139.update()
me_plane_140 = bpy.data.meshes.new('Plane.140')
me_plane_140.from_pydata([(0.3333, -0.3333, 0.0), (0.2381, -0.3333, 0.0), (0.3333, -0.2381, 0.0), (0.2381, -0.2381, 0.0)], [], [(1, 0, 2, 3)])
me_plane_140.polygons.foreach_set('material_index', [1])
_uv = me_plane_140.uv_layers.new(name='UVMap')
_uv.uv.foreach_set('vector', [0.619, 0.3333, 0.6667, 0.3333, 0.6667, 0.381, 0.619, 0.381])
me_plane_140.materials.append(mat_material)
me_plane_140.materials.append(mat_material_001)
me_plane_140.update()
me_plane_141 = bpy.data.meshes.new('Plane.141')
me_plane_141.from_pydata([(0.3333, -0.2381, 0.0), (0.2381, -0.2381, 0.0), (0.3333, -0.1429, 0.0), (0.2381, -0.1429, 0.0)], [], [(1, 0, 2, 3)])
me_plane_141.polygons.foreach_set('material_index', [1])
_uv = me_plane_141.uv_layers.new(name='UVMap')
_uv.uv.foreach_set('vector', [0.619, 0.381, 0.6667, 0.381, 0.6667, 0.4286, 0.619, 0.4286])
me_plane_141.materials.append(mat_material)
me_plane_141.materials.append(mat_material_001)
me_plane_141.update()
me_plane_142 = bpy.data.meshes.new('Plane.142')
me_plane_142.from_pydata([(0.3333, -0.1429, 0.0), (0.2381, -0.1429, 0.0), (0.3333, -0.04762, 0.0), (0.2381, -0.04762, 0.0)], [], [(1, 0, 2, 3)])
me_plane_142.polygons.foreach_set('material_index', [1])
_uv = me_plane_142.uv_layers.new(name='UVMap')
_uv.uv.foreach_set('vector', [0.619, 0.4286, 0.6667, 0.4286, 0.6667, 0.4762, 0.619, 0.4762])
me_plane_142.materials.append(mat_material)
me_plane_142.materials.append(mat_material_001)
me_plane_142.update()
me_plane_143 = bpy.data.meshes.new('Plane.143')
me_plane_143.from_pydata([(0.3333, -0.04762, 0.0), (0.2381, -0.04762, 0.0), (0.3333, 0.04762, 0.0), (0.2381, 0.04762, 0.0)], [], [(1, 0, 2, 3)])
me_plane_143.polygons.foreach_set('material_index', [1])
_uv = me_plane_143.uv_layers.new(name='UVMap')
_uv.uv.foreach_set('vector', [0.619, 0.4762, 0.6667, 0.4762, 0.6667, 0.5238, 0.619, 0.5238])
me_plane_143.materials.append(mat_material)
me_plane_143.materials.append(mat_material_001)
me_plane_143.update()
me_plane_144 = bpy.data.meshes.new('Plane.144')
me_plane_144.from_pydata([(0.3333, 0.04762, 0.0), (0.2381, 0.04762, 0.0), (0.3333, 0.1429, 0.0), (0.2381, 0.1429, 0.0)], [], [(1, 0, 2, 3)])
me_plane_144.polygons.foreach_set('material_index', [1])
_uv = me_plane_144.uv_layers.new(name='UVMap')
_uv.uv.foreach_set('vector', [0.619, 0.5238, 0.6667, 0.5238, 0.6667, 0.5714, 0.619, 0.5714])
me_plane_144.materials.append(mat_material)
me_plane_144.materials.append(mat_material_001)
me_plane_144.update()
me_plane_145 = bpy.data.meshes.new('Plane.145')
me_plane_145.from_pydata([(0.3333, 0.1429, 0.0), (0.2381, 0.1429, 0.0), (0.3333, 0.2381, 0.0), (0.2381, 0.2381, 0.0)], [], [(1, 0, 2, 3)])
me_plane_145.polygons.foreach_set('material_index', [1])
_uv = me_plane_145.uv_layers.new(name='UVMap')
_uv.uv.foreach_set('vector', [0.619, 0.5714, 0.6667, 0.5714, 0.6667, 0.619, 0.619, 0.619])
me_plane_145.materials.append(mat_material)
me_plane_145.materials.append(mat_material_001)
me_plane_145.update()
me_plane_146 = bpy.data.meshes.new('Plane.146')
me_plane_146.from_pydata([(0.3333, 0.2381, 0.0), (0.2381, 0.2381, 0.0), (0.3333, 0.3333, 0.0), (0.2381, 0.3333, 0.0)], [], [(1, 0, 2, 3)])
me_plane_146.polygons.foreach_set('material_index', [1])
_uv = me_plane_146.uv_layers.new(name='UVMap')
_uv.uv.foreach_set('vector', [0.619, 0.619, 0.6667, 0.619, 0.6667, 0.6667, 0.619, 0.6667])
me_plane_146.materials.append(mat_material)
me_plane_146.materials.append(mat_material_001)
me_plane_146.update()
me_plane_147 = bpy.data.meshes.new('Plane.147')
me_plane_147.from_pydata([(0.3333, 0.3333, 0.0), (0.2381, 0.3333, 0.0), (0.3333, 0.4286, 0.0), (0.2381, 0.4286, 0.0)], [], [(1, 0, 2, 3)])
me_plane_147.polygons.foreach_set('material_index', [1])
_uv = me_plane_147.uv_layers.new(name='UVMap')
_uv.uv.foreach_set('vector', [0.619, 0.6667, 0.6667, 0.6667, 0.6667, 0.7143, 0.619, 0.7143])
me_plane_147.materials.append(mat_material)
me_plane_147.materials.append(mat_material_001)
me_plane_147.update()
me_plane_148 = bpy.data.meshes.new('Plane.148')
me_plane_148.from_pydata([(0.3333, 0.4286, 0.0), (0.2381, 0.4286, 0.0), (0.3333, 0.5238, 0.0), (0.2381, 0.5238, 0.0)], [], [(1, 0, 2, 3)])
me_plane_148.polygons.foreach_set('material_index', [1])
_uv = me_plane_148.uv_layers.new(name='UVMap')
_uv.uv.foreach_set('vector', [0.619, 0.7143, 0.6667, 0.7143, 0.6667, 0.7619, 0.619, 0.7619])
me_plane_148.materials.append(mat_material)
me_plane_148.materials.append(mat_material_001)
me_plane_148.update()
me_plane_149 = bpy.data.meshes.new('Plane.149')
me_plane_149.from_pydata([(0.3333, 0.5238, 0.0), (0.2381, 0.5238, 0.0), (0.3333, 0.619, 0.0), (0.2381, 0.619, 0.0)], [], [(1, 0, 2, 3)])
me_plane_149.polygons.foreach_set('material_index', [1])
_uv = me_plane_149.uv_layers.new(name='UVMap')
_uv.uv.foreach_set('vector', [0.619, 0.7619, 0.6667, 0.7619, 0.6667, 0.8095, 0.619, 0.8095])
me_plane_149.materials.append(mat_material)
me_plane_149.materials.append(mat_material_001)
me_plane_149.update()
me_plane_150 = bpy.data.meshes.new('Plane.150')
me_plane_150.from_pydata([(0.3333, 0.619, 0.0), (0.2381, 0.619, 0.0), (0.3333, 0.7143, 0.0), (0.2381, 0.7143, 0.0)], [], [(1, 0, 2, 3)])
me_plane_150.polygons.foreach_set('material_index', [1])
_uv = me_plane_150.uv_layers.new(name='UVMap')
_uv.uv.foreach_set('vector', [0.619, 0.8095, 0.6667, 0.8095, 0.6667, 0.8571, 0.619, 0.8571])
me_plane_150.materials.append(mat_material)
me_plane_150.materials.append(mat_material_001)
me_plane_150.update()
me_plane_151 = bpy.data.meshes.new('Plane.151')
me_plane_151.from_pydata([(0.3333, 0.7143, 0.0), (0.2381, 0.7143, 0.0), (0.3333, 0.8095, 0.0), (0.2381, 0.8095, 0.0)], [], [(1, 0, 2, 3)])
me_plane_151.polygons.foreach_set('material_index', [1])
_uv = me_plane_151.uv_layers.new(name='UVMap')
_uv.uv.foreach_set('vector', [0.619, 0.8571, 0.6667, 0.8571, 0.6667, 0.9048, 0.619, 0.9048])
me_plane_151.materials.append(mat_material)
me_plane_151.materials.append(mat_material_001)
me_plane_151.update()
me_plane_152 = bpy.data.meshes.new('Plane.152')
me_plane_152.from_pydata([(0.3333, 0.8095, 0.0), (0.2381, 0.8095, 0.0), (0.3333, 0.9048, 0.0), (0.2381, 0.9048, 0.0)], [], [(1, 0, 2, 3)])
me_plane_152.polygons.foreach_set('material_index', [1])
_uv = me_plane_152.uv_layers.new(name='UVMap')
_uv.uv.foreach_set('vector', [0.619, 0.9048, 0.6667, 0.9048, 0.6667, 0.9524, 0.619, 0.9524])
me_plane_152.materials.append(mat_material)
me_plane_152.materials.append(mat_material_001)
me_plane_152.update()
me_plane_153 = bpy.data.meshes.new('Plane.153')
me_plane_153.from_pydata([(0.4286, -0.7143, 0.0), (0.3333, -0.7143, 0.0), (0.4286, -0.619, 0.0), (0.3333, -0.619, 0.0)], [], [(1, 0, 2, 3)])
me_plane_153.polygons.foreach_set('material_index', [1])
_uv = me_plane_153.uv_layers.new(name='UVMap')
_uv.uv.foreach_set('vector', [0.6667, 0.1429, 0.7143, 0.1429, 0.7143, 0.1905, 0.6667, 0.1905])
me_plane_153.materials.append(mat_material)
me_plane_153.materials.append(mat_material_001)
me_plane_153.update()
me_plane_154 = bpy.data.meshes.new('Plane.154')
me_plane_154.from_pydata([(0.4286, -0.619, 0.0), (0.3333, -0.619, 0.0), (0.4286, -0.5238, 0.0), (0.3333, -0.5238, 0.0)], [], [(1, 0, 2, 3)])
me_plane_154.polygons.foreach_set('material_index', [1])
_uv = me_plane_154.uv_layers.new(name='UVMap')
_uv.uv.foreach_set('vector', [0.6667, 0.1905, 0.7143, 0.1905, 0.7143, 0.2381, 0.6667, 0.2381])
me_plane_154.materials.append(mat_material)
me_plane_154.materials.append(mat_material_001)
me_plane_154.update()
me_plane_155 = bpy.data.meshes.new('Plane.155')
me_plane_155.from_pydata([(0.4286, -0.5238, 0.0), (0.3333, -0.5238, 0.0), (0.4286, -0.4286, 0.0), (0.3333, -0.4286, 0.0)], [], [(1, 0, 2, 3)])
me_plane_155.polygons.foreach_set('material_index', [1])
_uv = me_plane_155.uv_layers.new(name='UVMap')
_uv.uv.foreach_set('vector', [0.6667, 0.2381, 0.7143, 0.2381, 0.7143, 0.2857, 0.6667, 0.2857])
me_plane_155.materials.append(mat_material)
me_plane_155.materials.append(mat_material_001)
me_plane_155.update()
me_plane_156 = bpy.data.meshes.new('Plane.156')
me_plane_156.from_pydata([(0.4286, -0.4286, 0.0), (0.3333, -0.4286, 0.0), (0.4286, -0.3333, 0.0), (0.3333, -0.3333, 0.0)], [], [(1, 0, 2, 3)])
me_plane_156.polygons.foreach_set('material_index', [1])
_uv = me_plane_156.uv_layers.new(name='UVMap')
_uv.uv.foreach_set('vector', [0.6667, 0.2857, 0.7143, 0.2857, 0.7143, 0.3333, 0.6667, 0.3333])
me_plane_156.materials.append(mat_material)
me_plane_156.materials.append(mat_material_001)
me_plane_156.update()
me_plane_157 = bpy.data.meshes.new('Plane.157')
me_plane_157.from_pydata([(0.4286, -0.3333, 0.0), (0.3333, -0.3333, 0.0), (0.4286, -0.2381, 0.0), (0.3333, -0.2381, 0.0)], [], [(1, 0, 2, 3)])
me_plane_157.polygons.foreach_set('material_index', [1])
_uv = me_plane_157.uv_layers.new(name='UVMap')
_uv.uv.foreach_set('vector', [0.6667, 0.3333, 0.7143, 0.3333, 0.7143, 0.381, 0.6667, 0.381])
me_plane_157.materials.append(mat_material)
me_plane_157.materials.append(mat_material_001)
me_plane_157.update()
me_plane_158 = bpy.data.meshes.new('Plane.158')
me_plane_158.from_pydata([(0.4286, -0.2381, 0.0), (0.3333, -0.2381, 0.0), (0.4286, -0.1429, 0.0), (0.3333, -0.1429, 0.0)], [], [(1, 0, 2, 3)])
me_plane_158.polygons.foreach_set('material_index', [1])
_uv = me_plane_158.uv_layers.new(name='UVMap')
_uv.uv.foreach_set('vector', [0.6667, 0.381, 0.7143, 0.381, 0.7143, 0.4286, 0.6667, 0.4286])
me_plane_158.materials.append(mat_material)
me_plane_158.materials.append(mat_material_001)
me_plane_158.update()
me_plane_159 = bpy.data.meshes.new('Plane.159')
me_plane_159.from_pydata([(0.4286, -0.1429, 0.0), (0.3333, -0.1429, 0.0), (0.4286, -0.04762, 0.0), (0.3333, -0.04762, 0.0)], [], [(1, 0, 2, 3)])
me_plane_159.polygons.foreach_set('material_index', [1])
_uv = me_plane_159.uv_layers.new(name='UVMap')
_uv.uv.foreach_set('vector', [0.6667, 0.4286, 0.7143, 0.4286, 0.7143, 0.4762, 0.6667, 0.4762])
me_plane_159.materials.append(mat_material)
me_plane_159.materials.append(mat_material_001)
me_plane_159.update()
me_plane_160 = bpy.data.meshes.new('Plane.160')
me_plane_160.from_pydata([(0.4286, -0.04762, 0.0), (0.3333, -0.04762, 0.0), (0.4286, 0.04762, 0.0), (0.3333, 0.04762, 0.0)], [], [(1, 0, 2, 3)])
me_plane_160.polygons.foreach_set('material_index', [1])
_uv = me_plane_160.uv_layers.new(name='UVMap')
_uv.uv.foreach_set('vector', [0.6667, 0.4762, 0.7143, 0.4762, 0.7143, 0.5238, 0.6667, 0.5238])
me_plane_160.materials.append(mat_material)
me_plane_160.materials.append(mat_material_001)
me_plane_160.update()
me_plane_161 = bpy.data.meshes.new('Plane.161')
me_plane_161.from_pydata([(0.4286, 0.04762, 0.0), (0.3333, 0.04762, 0.0), (0.4286, 0.1429, 0.0), (0.3333, 0.1429, 0.0)], [], [(1, 0, 2, 3)])
me_plane_161.polygons.foreach_set('material_index', [1])
_uv = me_plane_161.uv_layers.new(name='UVMap')
_uv.uv.foreach_set('vector', [0.6667, 0.5238, 0.7143, 0.5238, 0.7143, 0.5714, 0.6667, 0.5714])
me_plane_161.materials.append(mat_material)
me_plane_161.materials.append(mat_material_001)
me_plane_161.update()
me_plane_162 = bpy.data.meshes.new('Plane.162')
me_plane_162.from_pydata([(0.4286, 0.1429, 0.0), (0.3333, 0.1429, 0.0), (0.4286, 0.2381, 0.0), (0.3333, 0.2381, 0.0)], [], [(1, 0, 2, 3)])
me_plane_162.polygons.foreach_set('material_index', [1])
_uv = me_plane_162.uv_layers.new(name='UVMap')
_uv.uv.foreach_set('vector', [0.6667, 0.5714, 0.7143, 0.5714, 0.7143, 0.619, 0.6667, 0.619])
me_plane_162.materials.append(mat_material)
me_plane_162.materials.append(mat_material_001)
me_plane_162.update()
me_plane_163 = bpy.data.meshes.new('Plane.163')
me_plane_163.from_pydata([(0.4286, 0.2381, 0.0), (0.3333, 0.2381, 0.0), (0.4286, 0.3333, 0.0), (0.3333, 0.3333, 0.0)], [], [(1, 0, 2, 3)])
me_plane_163.polygons.foreach_set('material_index', [1])
_uv = me_plane_163.uv_layers.new(name='UVMap')
_uv.uv.foreach_set('vector', [0.6667, 0.619, 0.7143, 0.619, 0.7143, 0.6667, 0.6667, 0.6667])
me_plane_163.materials.append(mat_material)
me_plane_163.materials.append(mat_material_001)
me_plane_163.update()
me_plane_164 = bpy.data.meshes.new('Plane.164')
me_plane_164.from_pydata([(0.4286, 0.3333, 0.0), (0.3333, 0.3333, 0.0), (0.4286, 0.4286, 0.0), (0.3333, 0.4286, 0.0)], [], [(1, 0, 2, 3)])
me_plane_164.polygons.foreach_set('material_index', [1])
_uv = me_plane_164.uv_layers.new(name='UVMap')
_uv.uv.foreach_set('vector', [0.6667, 0.6667, 0.7143, 0.6667, 0.7143, 0.7143, 0.6667, 0.7143])
me_plane_164.materials.append(mat_material)
me_plane_164.materials.append(mat_material_001)
me_plane_164.update()
me_plane_165 = bpy.data.meshes.new('Plane.165')
me_plane_165.from_pydata([(0.4286, 0.4286, 0.0), (0.3333, 0.4286, 0.0), (0.4286, 0.5238, 0.0), (0.3333, 0.5238, 0.0)], [], [(1, 0, 2, 3)])
me_plane_165.polygons.foreach_set('material_index', [1])
_uv = me_plane_165.uv_layers.new(name='UVMap')
_uv.uv.foreach_set('vector', [0.6667, 0.7143, 0.7143, 0.7143, 0.7143, 0.7619, 0.6667, 0.7619])
me_plane_165.materials.append(mat_material)
me_plane_165.materials.append(mat_material_001)
me_plane_165.update()
me_plane_166 = bpy.data.meshes.new('Plane.166')
me_plane_166.from_pydata([(0.4286, 0.5238, 0.0), (0.3333, 0.5238, 0.0), (0.4286, 0.619, 0.0), (0.3333, 0.619, 0.0)], [], [(1, 0, 2, 3)])
me_plane_166.polygons.foreach_set('material_index', [1])
_uv = me_plane_166.uv_layers.new(name='UVMap')
_uv.uv.foreach_set('vector', [0.6667, 0.7619, 0.7143, 0.7619, 0.7143, 0.8095, 0.6667, 0.8095])
me_plane_166.materials.append(mat_material)
me_plane_166.materials.append(mat_material_001)
me_plane_166.update()
me_plane_167 = bpy.data.meshes.new('Plane.167')
me_plane_167.from_pydata([(0.4286, 0.619, 0.0), (0.3333, 0.619, 0.0), (0.4286, 0.7143, 0.0), (0.3333, 0.7143, 0.0)], [], [(1, 0, 2, 3)])
me_plane_167.polygons.foreach_set('material_index', [1])
_uv = me_plane_167.uv_layers.new(name='UVMap')
_uv.uv.foreach_set('vector', [0.6667, 0.8095, 0.7143, 0.8095, 0.7143, 0.8571, 0.6667, 0.8571])
me_plane_167.materials.append(mat_material)
me_plane_167.materials.append(mat_material_001)
me_plane_167.update()
me_plane_168 = bpy.data.meshes.new('Plane.168')
me_plane_168.from_pydata([(0.4286, 0.7143, 0.0), (0.3333, 0.7143, 0.0), (0.4286, 0.8095, 0.0), (0.3333, 0.8095, 0.0)], [], [(1, 0, 2, 3)])
me_plane_168.polygons.foreach_set('material_index', [1])
_uv = me_plane_168.uv_layers.new(name='UVMap')
_uv.uv.foreach_set('vector', [0.6667, 0.8571, 0.7143, 0.8571, 0.7143, 0.9048, 0.6667, 0.9048])
me_plane_168.materials.append(mat_material)
me_plane_168.materials.append(mat_material_001)
me_plane_168.update()
me_plane_169 = bpy.data.meshes.new('Plane.169')
me_plane_169.from_pydata([(0.4286, 0.8095, 0.0), (0.3333, 0.8095, 0.0), (0.4286, 0.9048, 0.0), (0.3333, 0.9048, 0.0)], [], [(1, 0, 2, 3)])
me_plane_169.polygons.foreach_set('material_index', [1])
_uv = me_plane_169.uv_layers.new(name='UVMap')
_uv.uv.foreach_set('vector', [0.6667, 0.9048, 0.7143, 0.9048, 0.7143, 0.9524, 0.6667, 0.9524])
me_plane_169.materials.append(mat_material)
me_plane_169.materials.append(mat_material_001)
me_plane_169.update()
me_plane_170 = bpy.data.meshes.new('Plane.170')
me_plane_170.from_pydata([(0.5238, -0.7143, 0.0), (0.5238, -0.619, 0.0), (0.4286, -0.7143, 0.0), (0.4286, -0.619, 0.0)], [], [(2, 0, 1, 3)])
me_plane_170.polygons.foreach_set('material_index', [1])
_uv = me_plane_170.uv_layers.new(name='UVMap')
_uv.uv.foreach_set('vector', [0.7143, 0.1429, 0.7619, 0.1429, 0.7619, 0.1905, 0.7143, 0.1905])
me_plane_170.materials.append(mat_material)
me_plane_170.materials.append(mat_material_001)
me_plane_170.update()
me_plane_171 = bpy.data.meshes.new('Plane.171')
me_plane_171.from_pydata([(0.5238, -0.619, 0.0), (0.5238, -0.5238, 0.0), (0.4286, -0.619, 0.0), (0.4286, -0.5238, 0.0)], [], [(2, 0, 1, 3)])
me_plane_171.polygons.foreach_set('material_index', [1])
_uv = me_plane_171.uv_layers.new(name='UVMap')
_uv.uv.foreach_set('vector', [0.7143, 0.1905, 0.7619, 0.1905, 0.7619, 0.2381, 0.7143, 0.2381])
me_plane_171.materials.append(mat_material)
me_plane_171.materials.append(mat_material_001)
me_plane_171.update()
me_plane_172 = bpy.data.meshes.new('Plane.172')
me_plane_172.from_pydata([(0.5238, -0.5238, 0.0), (0.5238, -0.4286, 0.0), (0.4286, -0.5238, 0.0), (0.4286, -0.4286, 0.0)], [], [(2, 0, 1, 3)])
me_plane_172.polygons.foreach_set('material_index', [1])
_uv = me_plane_172.uv_layers.new(name='UVMap')
_uv.uv.foreach_set('vector', [0.7143, 0.2381, 0.7619, 0.2381, 0.7619, 0.2857, 0.7143, 0.2857])
me_plane_172.materials.append(mat_material)
me_plane_172.materials.append(mat_material_001)
me_plane_172.update()
me_plane_173 = bpy.data.meshes.new('Plane.173')
me_plane_173.from_pydata([(0.5238, -0.4286, 0.0), (0.5238, -0.3333, 0.0), (0.4286, -0.4286, 0.0), (0.4286, -0.3333, 0.0)], [], [(2, 0, 1, 3)])
me_plane_173.polygons.foreach_set('material_index', [1])
_uv = me_plane_173.uv_layers.new(name='UVMap')
_uv.uv.foreach_set('vector', [0.7143, 0.2857, 0.7619, 0.2857, 0.7619, 0.3333, 0.7143, 0.3333])
me_plane_173.materials.append(mat_material)
me_plane_173.materials.append(mat_material_001)
me_plane_173.update()
me_plane_174 = bpy.data.meshes.new('Plane.174')
me_plane_174.from_pydata([(0.5238, -0.3333, 0.0), (0.5238, -0.2381, 0.0), (0.4286, -0.3333, 0.0), (0.4286, -0.2381, 0.0)], [], [(2, 0, 1, 3)])
me_plane_174.polygons.foreach_set('material_index', [1])
_uv = me_plane_174.uv_layers.new(name='UVMap')
_uv.uv.foreach_set('vector', [0.7143, 0.3333, 0.7619, 0.3333, 0.7619, 0.381, 0.7143, 0.381])
me_plane_174.materials.append(mat_material)
me_plane_174.materials.append(mat_material_001)
me_plane_174.update()
me_plane_175 = bpy.data.meshes.new('Plane.175')
me_plane_175.from_pydata([(0.5238, -0.2381, 0.0), (0.5238, -0.1429, 0.0), (0.4286, -0.2381, 0.0), (0.4286, -0.1429, 0.0)], [], [(2, 0, 1, 3)])
me_plane_175.polygons.foreach_set('material_index', [1])
_uv = me_plane_175.uv_layers.new(name='UVMap')
_uv.uv.foreach_set('vector', [0.7143, 0.381, 0.7619, 0.381, 0.7619, 0.4286, 0.7143, 0.4286])
me_plane_175.materials.append(mat_material)
me_plane_175.materials.append(mat_material_001)
me_plane_175.update()
me_plane_176 = bpy.data.meshes.new('Plane.176')
me_plane_176.from_pydata([(0.5238, -0.1429, 0.0), (0.5238, -0.04762, 0.0), (0.4286, -0.1429, 0.0), (0.4286, -0.04762, 0.0)], [], [(2, 0, 1, 3)])
me_plane_176.polygons.foreach_set('material_index', [1])
_uv = me_plane_176.uv_layers.new(name='UVMap')
_uv.uv.foreach_set('vector', [0.7143, 0.4286, 0.7619, 0.4286, 0.7619, 0.4762, 0.7143, 0.4762])
me_plane_176.materials.append(mat_material)
me_plane_176.materials.append(mat_material_001)
me_plane_176.update()
me_plane_177 = bpy.data.meshes.new('Plane.177')
me_plane_177.from_pydata([(0.5238, -0.04762, 0.0), (0.5238, 0.04762, 0.0), (0.4286, -0.04762, 0.0), (0.4286, 0.04762, 0.0)], [], [(2, 0, 1, 3)])
me_plane_177.polygons.foreach_set('material_index', [1])
_uv = me_plane_177.uv_layers.new(name='UVMap')
_uv.uv.foreach_set('vector', [0.7143, 0.4762, 0.7619, 0.4762, 0.7619, 0.5238, 0.7143, 0.5238])
me_plane_177.materials.append(mat_material)
me_plane_177.materials.append(mat_material_001)
me_plane_177.update()
me_plane_178 = bpy.data.meshes.new('Plane.178')
me_plane_178.from_pydata([(0.5238, 0.04762, 0.0), (0.5238, 0.1429, 0.0), (0.4286, 0.04762, 0.0), (0.4286, 0.1429, 0.0)], [], [(2, 0, 1, 3)])
me_plane_178.polygons.foreach_set('material_index', [1])
_uv = me_plane_178.uv_layers.new(name='UVMap')
_uv.uv.foreach_set('vector', [0.7143, 0.5238, 0.7619, 0.5238, 0.7619, 0.5714, 0.7143, 0.5714])
me_plane_178.materials.append(mat_material)
me_plane_178.materials.append(mat_material_001)
me_plane_178.update()
me_plane_179 = bpy.data.meshes.new('Plane.179')
me_plane_179.from_pydata([(0.5238, 0.1429, 0.0), (0.5238, 0.2381, 0.0), (0.4286, 0.1429, 0.0), (0.4286, 0.2381, 0.0)], [], [(2, 0, 1, 3)])
me_plane_179.polygons.foreach_set('material_index', [1])
_uv = me_plane_179.uv_layers.new(name='UVMap')
_uv.uv.foreach_set('vector', [0.7143, 0.5714, 0.7619, 0.5714, 0.7619, 0.619, 0.7143, 0.619])
me_plane_179.materials.append(mat_material)
me_plane_179.materials.append(mat_material_001)
me_plane_179.update()
me_plane_180 = bpy.data.meshes.new('Plane.180')
me_plane_180.from_pydata([(0.5238, 0.2381, 0.0), (0.5238, 0.3333, 0.0), (0.4286, 0.2381, 0.0), (0.4286, 0.3333, 0.0)], [], [(2, 0, 1, 3)])
me_plane_180.polygons.foreach_set('material_index', [1])
_uv = me_plane_180.uv_layers.new(name='UVMap')
_uv.uv.foreach_set('vector', [0.7143, 0.619, 0.7619, 0.619, 0.7619, 0.6667, 0.7143, 0.6667])
me_plane_180.materials.append(mat_material)
me_plane_180.materials.append(mat_material_001)
me_plane_180.update()
me_plane_181 = bpy.data.meshes.new('Plane.181')
me_plane_181.from_pydata([(0.5238, 0.3333, 0.0), (0.5238, 0.4286, 0.0), (0.4286, 0.3333, 0.0), (0.4286, 0.4286, 0.0)], [], [(2, 0, 1, 3)])
me_plane_181.polygons.foreach_set('material_index', [1])
_uv = me_plane_181.uv_layers.new(name='UVMap')
_uv.uv.foreach_set('vector', [0.7143, 0.6667, 0.7619, 0.6667, 0.7619, 0.7143, 0.7143, 0.7143])
me_plane_181.materials.append(mat_material)
me_plane_181.materials.append(mat_material_001)
me_plane_181.update()
me_plane_182 = bpy.data.meshes.new('Plane.182')
me_plane_182.from_pydata([(0.5238, 0.4286, 0.0), (0.5238, 0.5238, 0.0), (0.4286, 0.4286, 0.0), (0.4286, 0.5238, 0.0)], [], [(2, 0, 1, 3)])
me_plane_182.polygons.foreach_set('material_index', [1])
_uv = me_plane_182.uv_layers.new(name='UVMap')
_uv.uv.foreach_set('vector', [0.7143, 0.7143, 0.7619, 0.7143, 0.7619, 0.7619, 0.7143, 0.7619])
me_plane_182.materials.append(mat_material)
me_plane_182.materials.append(mat_material_001)
me_plane_182.update()
me_plane_183 = bpy.data.meshes.new('Plane.183')
me_plane_183.from_pydata([(0.5238, 0.5238, 0.0), (0.5238, 0.619, 0.0), (0.4286, 0.5238, 0.0), (0.4286, 0.619, 0.0)], [], [(2, 0, 1, 3)])
me_plane_183.polygons.foreach_set('material_index', [1])
_uv = me_plane_183.uv_layers.new(name='UVMap')
_uv.uv.foreach_set('vector', [0.7143, 0.7619, 0.7619, 0.7619, 0.7619, 0.8095, 0.7143, 0.8095])
me_plane_183.materials.append(mat_material)
me_plane_183.materials.append(mat_material_001)
me_plane_183.update()
me_plane_184 = bpy.data.meshes.new('Plane.184')
me_plane_184.from_pydata([(0.5238, 0.619, 0.0), (0.5238, 0.7143, 0.0), (0.4286, 0.619, 0.0), (0.4286, 0.7143, 0.0)], [], [(2, 0, 1, 3)])
me_plane_184.polygons.foreach_set('material_index', [1])
_uv = me_plane_184.uv_layers.new(name='UVMap')
_uv.uv.foreach_set('vector', [0.7143, 0.8095, 0.7619, 0.8095, 0.7619, 0.8571, 0.7143, 0.8571])
me_plane_184.materials.append(mat_material)
me_plane_184.materials.append(mat_material_001)
me_plane_184.update()
me_plane_185 = bpy.data.meshes.new('Plane.185')
me_plane_185.from_pydata([(0.5238, 0.7143, 0.0), (0.5238, 0.8095, 0.0), (0.4286, 0.7143, 0.0), (0.4286, 0.8095, 0.0)], [], [(2, 0, 1, 3)])
me_plane_185.polygons.foreach_set('material_index', [1])
_uv = me_plane_185.uv_layers.new(name='UVMap')
_uv.uv.foreach_set('vector', [0.7143, 0.8571, 0.7619, 0.8571, 0.7619, 0.9048, 0.7143, 0.9048])
me_plane_185.materials.append(mat_material)
me_plane_185.materials.append(mat_material_001)
me_plane_185.update()
me_plane_186 = bpy.data.meshes.new('Plane.186')
me_plane_186.from_pydata([(0.5238, 0.8095, 0.0), (0.5238, 0.9048, 0.0), (0.4286, 0.8095, 0.0), (0.4286, 0.9048, 0.0)], [], [(2, 0, 1, 3)])
_uv = me_plane_186.uv_layers.new(name='UVMap')
_uv.uv.foreach_set('vector', [0.7143, 0.9048, 0.7619, 0.9048, 0.7619, 0.9524, 0.7143, 0.9524])
me_plane_186.materials.append(mat_material_001)
me_plane_186.update()

# ---- objects
ob_plane = bpy.data.objects.new('Plane', me_plane)
ob_plane_001 = bpy.data.objects.new('Plane.001', me_plane_001)
ob_plane_002 = bpy.data.objects.new('Plane.002', me_plane_002)
ob_plane_003 = bpy.data.objects.new('Plane.003', me_plane_003)
ob_plane_004 = bpy.data.objects.new('Plane.004', me_plane_004)
ob_plane_005 = bpy.data.objects.new('Plane.005', me_plane_005)
ob_plane_006 = bpy.data.objects.new('Plane.006', me_plane_006)
ob_plane_007 = bpy.data.objects.new('Plane.007', me_plane_007)
ob_plane_008 = bpy.data.objects.new('Plane.008', me_plane_008)
ob_plane_009 = bpy.data.objects.new('Plane.009', me_plane_009)
ob_plane_010 = bpy.data.objects.new('Plane.010', me_plane_010)
ob_plane_011 = bpy.data.objects.new('Plane.011', me_plane_011)
ob_plane_012 = bpy.data.objects.new('Plane.012', me_plane_012)
ob_plane_013 = bpy.data.objects.new('Plane.013', me_plane_013)
ob_plane_014 = bpy.data.objects.new('Plane.014', me_plane_014)
ob_plane_015 = bpy.data.objects.new('Plane.015', me_plane_015)
ob_plane_016 = bpy.data.objects.new('Plane.016', me_plane_016)
ob_plane_017 = bpy.data.objects.new('Plane.017', me_plane_017)
ob_plane_018 = bpy.data.objects.new('Plane.018', me_plane_018)
ob_plane_019 = bpy.data.objects.new('Plane.019', me_plane_019)
ob_plane_020 = bpy.data.objects.new('Plane.020', me_plane_020)
ob_plane_021 = bpy.data.objects.new('Plane.021', me_plane_021)
ob_plane_022 = bpy.data.objects.new('Plane.022', me_plane_022)
ob_plane_023 = bpy.data.objects.new('Plane.023', me_plane_023)
ob_plane_024 = bpy.data.objects.new('Plane.024', me_plane_024)
ob_plane_025 = bpy.data.objects.new('Plane.025', me_plane_025)
ob_plane_026 = bpy.data.objects.new('Plane.026', me_plane_026)
ob_plane_027 = bpy.data.objects.new('Plane.027', me_plane_027)
ob_plane_028 = bpy.data.objects.new('Plane.028', me_plane_028)
ob_plane_029 = bpy.data.objects.new('Plane.029', me_plane_029)
ob_plane_030 = bpy.data.objects.new('Plane.030', me_plane_030)
ob_plane_031 = bpy.data.objects.new('Plane.031', me_plane_031)
ob_plane_032 = bpy.data.objects.new('Plane.032', me_plane_032)
ob_plane_033 = bpy.data.objects.new('Plane.033', me_plane_033)
ob_plane_034 = bpy.data.objects.new('Plane.034', me_plane_034)
ob_plane_035 = bpy.data.objects.new('Plane.035', me_plane_035)
ob_plane_036 = bpy.data.objects.new('Plane.036', me_plane_036)
ob_plane_037 = bpy.data.objects.new('Plane.037', me_plane_037)
ob_plane_038 = bpy.data.objects.new('Plane.038', me_plane_038)
ob_plane_039 = bpy.data.objects.new('Plane.039', me_plane_039)
ob_plane_040 = bpy.data.objects.new('Plane.040', me_plane_040)
ob_plane_041 = bpy.data.objects.new('Plane.041', me_plane_041)
ob_plane_042 = bpy.data.objects.new('Plane.042', me_plane_042)
ob_plane_043 = bpy.data.objects.new('Plane.043', me_plane_043)
ob_plane_044 = bpy.data.objects.new('Plane.044', me_plane_044)
ob_plane_045 = bpy.data.objects.new('Plane.045', me_plane_045)
ob_plane_046 = bpy.data.objects.new('Plane.046', me_plane_046)
ob_plane_047 = bpy.data.objects.new('Plane.047', me_plane_047)
ob_plane_048 = bpy.data.objects.new('Plane.048', me_plane_048)
ob_plane_049 = bpy.data.objects.new('Plane.049', me_plane_049)
ob_plane_050 = bpy.data.objects.new('Plane.050', me_plane_050)
ob_plane_051 = bpy.data.objects.new('Plane.051', me_plane_051)
ob_plane_052 = bpy.data.objects.new('Plane.052', me_plane_052)
ob_plane_053 = bpy.data.objects.new('Plane.053', me_plane_053)
ob_plane_054 = bpy.data.objects.new('Plane.054', me_plane_054)
ob_plane_055 = bpy.data.objects.new('Plane.055', me_plane_055)
ob_plane_056 = bpy.data.objects.new('Plane.056', me_plane_056)
ob_plane_057 = bpy.data.objects.new('Plane.057', me_plane_057)
ob_plane_058 = bpy.data.objects.new('Plane.058', me_plane_058)
ob_plane_059 = bpy.data.objects.new('Plane.059', me_plane_059)
ob_plane_060 = bpy.data.objects.new('Plane.060', me_plane_060)
ob_plane_061 = bpy.data.objects.new('Plane.061', me_plane_061)
ob_plane_062 = bpy.data.objects.new('Plane.062', me_plane_062)
ob_plane_063 = bpy.data.objects.new('Plane.063', me_plane_063)
ob_plane_064 = bpy.data.objects.new('Plane.064', me_plane_064)
ob_plane_065 = bpy.data.objects.new('Plane.065', me_plane_065)
ob_plane_066 = bpy.data.objects.new('Plane.066', me_plane_066)
ob_plane_067 = bpy.data.objects.new('Plane.067', me_plane_067)
ob_plane_068 = bpy.data.objects.new('Plane.068', me_plane_068)
ob_plane_069 = bpy.data.objects.new('Plane.069', me_plane_069)
ob_plane_070 = bpy.data.objects.new('Plane.070', me_plane_070)
ob_plane_071 = bpy.data.objects.new('Plane.071', me_plane_071)
ob_plane_072 = bpy.data.objects.new('Plane.072', me_plane_072)
ob_plane_073 = bpy.data.objects.new('Plane.073', me_plane_073)
ob_plane_074 = bpy.data.objects.new('Plane.074', me_plane_074)
ob_plane_075 = bpy.data.objects.new('Plane.075', me_plane_075)
ob_plane_076 = bpy.data.objects.new('Plane.076', me_plane_076)
ob_plane_077 = bpy.data.objects.new('Plane.077', me_plane_077)
ob_plane_078 = bpy.data.objects.new('Plane.078', me_plane_078)
ob_plane_079 = bpy.data.objects.new('Plane.079', me_plane_079)
ob_plane_080 = bpy.data.objects.new('Plane.080', me_plane_080)
ob_plane_081 = bpy.data.objects.new('Plane.081', me_plane_081)
ob_plane_082 = bpy.data.objects.new('Plane.082', me_plane_082)
ob_plane_083 = bpy.data.objects.new('Plane.083', me_plane_083)
ob_plane_084 = bpy.data.objects.new('Plane.084', me_plane_084)
ob_plane_085 = bpy.data.objects.new('Plane.085', me_plane_085)
ob_plane_086 = bpy.data.objects.new('Plane.086', me_plane_086)
ob_plane_087 = bpy.data.objects.new('Plane.087', me_plane_087)
ob_plane_088 = bpy.data.objects.new('Plane.088', me_plane_088)
ob_plane_089 = bpy.data.objects.new('Plane.089', me_plane_089)
ob_plane_090 = bpy.data.objects.new('Plane.090', me_plane_090)
ob_plane_091 = bpy.data.objects.new('Plane.091', me_plane_091)
ob_plane_092 = bpy.data.objects.new('Plane.092', me_plane_092)
ob_plane_093 = bpy.data.objects.new('Plane.093', me_plane_093)
ob_plane_094 = bpy.data.objects.new('Plane.094', me_plane_094)
ob_plane_095 = bpy.data.objects.new('Plane.095', me_plane_095)
ob_plane_096 = bpy.data.objects.new('Plane.096', me_plane_096)
ob_plane_097 = bpy.data.objects.new('Plane.097', me_plane_097)
ob_plane_098 = bpy.data.objects.new('Plane.098', me_plane_098)
ob_plane_099 = bpy.data.objects.new('Plane.099', me_plane_099)
ob_plane_100 = bpy.data.objects.new('Plane.100', me_plane_100)
ob_plane_101 = bpy.data.objects.new('Plane.101', me_plane_101)
ob_plane_102 = bpy.data.objects.new('Plane.102', me_plane_102)
ob_plane_103 = bpy.data.objects.new('Plane.103', me_plane_103)
ob_plane_104 = bpy.data.objects.new('Plane.104', me_plane_104)
ob_plane_105 = bpy.data.objects.new('Plane.105', me_plane_105)
ob_plane_106 = bpy.data.objects.new('Plane.106', me_plane_106)
ob_plane_107 = bpy.data.objects.new('Plane.107', me_plane_107)
ob_plane_108 = bpy.data.objects.new('Plane.108', me_plane_108)
ob_plane_109 = bpy.data.objects.new('Plane.109', me_plane_109)
ob_plane_110 = bpy.data.objects.new('Plane.110', me_plane_110)
ob_plane_111 = bpy.data.objects.new('Plane.111', me_plane_111)
ob_plane_112 = bpy.data.objects.new('Plane.112', me_plane_112)
ob_plane_113 = bpy.data.objects.new('Plane.113', me_plane_113)
ob_plane_114 = bpy.data.objects.new('Plane.114', me_plane_114)
ob_plane_115 = bpy.data.objects.new('Plane.115', me_plane_115)
ob_plane_116 = bpy.data.objects.new('Plane.116', me_plane_116)
ob_plane_117 = bpy.data.objects.new('Plane.117', me_plane_117)
ob_plane_118 = bpy.data.objects.new('Plane.118', me_plane_118)
ob_plane_119 = bpy.data.objects.new('Plane.119', me_plane_119)
ob_plane_120 = bpy.data.objects.new('Plane.120', me_plane_120)
ob_plane_121 = bpy.data.objects.new('Plane.121', me_plane_121)
ob_plane_122 = bpy.data.objects.new('Plane.122', me_plane_122)
ob_plane_123 = bpy.data.objects.new('Plane.123', me_plane_123)
ob_plane_124 = bpy.data.objects.new('Plane.124', me_plane_124)
ob_plane_125 = bpy.data.objects.new('Plane.125', me_plane_125)
ob_plane_126 = bpy.data.objects.new('Plane.126', me_plane_126)
ob_plane_127 = bpy.data.objects.new('Plane.127', me_plane_127)
ob_plane_128 = bpy.data.objects.new('Plane.128', me_plane_128)
ob_plane_129 = bpy.data.objects.new('Plane.129', me_plane_129)
ob_plane_130 = bpy.data.objects.new('Plane.130', me_plane_130)
ob_plane_131 = bpy.data.objects.new('Plane.131', me_plane_131)
ob_plane_132 = bpy.data.objects.new('Plane.132', me_plane_132)
ob_plane_133 = bpy.data.objects.new('Plane.133', me_plane_133)
ob_plane_134 = bpy.data.objects.new('Plane.134', me_plane_134)
ob_plane_135 = bpy.data.objects.new('Plane.135', me_plane_135)
ob_plane_136 = bpy.data.objects.new('Plane.136', me_plane_136)
ob_plane_137 = bpy.data.objects.new('Plane.137', me_plane_137)
ob_plane_138 = bpy.data.objects.new('Plane.138', me_plane_138)
ob_plane_139 = bpy.data.objects.new('Plane.139', me_plane_139)
ob_plane_140 = bpy.data.objects.new('Plane.140', me_plane_140)
ob_plane_141 = bpy.data.objects.new('Plane.141', me_plane_141)
ob_plane_142 = bpy.data.objects.new('Plane.142', me_plane_142)
ob_plane_143 = bpy.data.objects.new('Plane.143', me_plane_143)
ob_plane_144 = bpy.data.objects.new('Plane.144', me_plane_144)
ob_plane_145 = bpy.data.objects.new('Plane.145', me_plane_145)
ob_plane_146 = bpy.data.objects.new('Plane.146', me_plane_146)
ob_plane_147 = bpy.data.objects.new('Plane.147', me_plane_147)
ob_plane_148 = bpy.data.objects.new('Plane.148', me_plane_148)
ob_plane_149 = bpy.data.objects.new('Plane.149', me_plane_149)
ob_plane_150 = bpy.data.objects.new('Plane.150', me_plane_150)
ob_plane_151 = bpy.data.objects.new('Plane.151', me_plane_151)
ob_plane_152 = bpy.data.objects.new('Plane.152', me_plane_152)
ob_plane_153 = bpy.data.objects.new('Plane.153', me_plane_153)
ob_plane_154 = bpy.data.objects.new('Plane.154', me_plane_154)
ob_plane_155 = bpy.data.objects.new('Plane.155', me_plane_155)
ob_plane_156 = bpy.data.objects.new('Plane.156', me_plane_156)
ob_plane_157 = bpy.data.objects.new('Plane.157', me_plane_157)
ob_plane_158 = bpy.data.objects.new('Plane.158', me_plane_158)
ob_plane_159 = bpy.data.objects.new('Plane.159', me_plane_159)
ob_plane_160 = bpy.data.objects.new('Plane.160', me_plane_160)
ob_plane_161 = bpy.data.objects.new('Plane.161', me_plane_161)
ob_plane_162 = bpy.data.objects.new('Plane.162', me_plane_162)
ob_plane_163 = bpy.data.objects.new('Plane.163', me_plane_163)
ob_plane_164 = bpy.data.objects.new('Plane.164', me_plane_164)
ob_plane_165 = bpy.data.objects.new('Plane.165', me_plane_165)
ob_plane_166 = bpy.data.objects.new('Plane.166', me_plane_166)
ob_plane_167 = bpy.data.objects.new('Plane.167', me_plane_167)
ob_plane_168 = bpy.data.objects.new('Plane.168', me_plane_168)
ob_plane_169 = bpy.data.objects.new('Plane.169', me_plane_169)
ob_plane_170 = bpy.data.objects.new('Plane.170', me_plane_170)
ob_plane_171 = bpy.data.objects.new('Plane.171', me_plane_171)
ob_plane_172 = bpy.data.objects.new('Plane.172', me_plane_172)
ob_plane_173 = bpy.data.objects.new('Plane.173', me_plane_173)
ob_plane_174 = bpy.data.objects.new('Plane.174', me_plane_174)
ob_plane_175 = bpy.data.objects.new('Plane.175', me_plane_175)
ob_plane_176 = bpy.data.objects.new('Plane.176', me_plane_176)
ob_plane_177 = bpy.data.objects.new('Plane.177', me_plane_177)
ob_plane_178 = bpy.data.objects.new('Plane.178', me_plane_178)
ob_plane_179 = bpy.data.objects.new('Plane.179', me_plane_179)
ob_plane_180 = bpy.data.objects.new('Plane.180', me_plane_180)
ob_plane_181 = bpy.data.objects.new('Plane.181', me_plane_181)
ob_plane_182 = bpy.data.objects.new('Plane.182', me_plane_182)
ob_plane_183 = bpy.data.objects.new('Plane.183', me_plane_183)
ob_plane_184 = bpy.data.objects.new('Plane.184', me_plane_184)
ob_plane_185 = bpy.data.objects.new('Plane.185', me_plane_185)
ob_plane_186 = bpy.data.objects.new('Plane.186', me_plane_186)

# ---- transforms, parenting, visibility, modifiers, constraints
ob_plane.location = (0.0, 0.0, 0.7907)
ob_plane_001.location = (0.0, 0.0, 0.7907)
ob_plane_002.location = (0.0, 0.0, 0.7907)
ob_plane_003.location = (0.0, 0.0, 0.7907)
ob_plane_004.location = (0.0, 0.0, 0.7907)
ob_plane_005.location = (0.0, 0.0, 0.7907)
ob_plane_006.location = (0.0, 0.0, 0.7907)
ob_plane_007.location = (0.0, 0.0, 0.7907)
ob_plane_008.location = (0.0, 0.0, 0.7907)
ob_plane_009.location = (0.0, 0.0, 0.7907)
ob_plane_010.location = (0.0, 0.0, 0.7907)
ob_plane_011.location = (0.0, 0.0, 0.7907)
ob_plane_012.location = (0.0, 0.0, 0.7907)
ob_plane_013.location = (0.0, 0.0, 0.7907)
ob_plane_014.location = (0.0, 0.0, 0.7907)
ob_plane_015.location = (0.0, 0.0, 0.7907)
ob_plane_016.location = (0.0, 0.0, 0.7907)
ob_plane_017.location = (0.0, 0.0, 0.7907)
ob_plane_018.location = (0.0, 0.0, 0.7907)
ob_plane_019.location = (0.0, 0.0, 0.7907)
ob_plane_020.location = (0.0, 0.0, 0.7907)
ob_plane_021.location = (0.0, 0.0, 0.7907)
ob_plane_022.location = (0.0, 0.0, 0.7907)
ob_plane_023.location = (0.0, 0.0, 0.7907)
ob_plane_024.location = (0.0, 0.0, 0.7907)
ob_plane_025.location = (0.0, 0.0, 0.7907)
ob_plane_026.location = (0.0, 0.0, 0.7907)
ob_plane_027.location = (0.0, 0.0, 0.7907)
ob_plane_028.location = (0.0, 0.0, 0.7907)
ob_plane_029.location = (0.0, 0.0, 0.7907)
ob_plane_030.location = (0.0, 0.0, 0.7907)
ob_plane_031.location = (0.0, 0.0, 0.7907)
ob_plane_032.location = (0.0, 0.0, 0.7907)
ob_plane_033.location = (0.0, 0.0, 0.7907)
ob_plane_034.location = (0.0, 0.0, 0.7907)
ob_plane_035.location = (0.0, 0.0, 0.7907)
ob_plane_036.location = (0.0, 0.0, 0.7907)
ob_plane_037.location = (0.0, 0.0, 0.7907)
ob_plane_038.location = (0.0, 0.0, 0.7907)
ob_plane_039.location = (0.0, 0.0, 0.7907)
ob_plane_040.location = (0.0, 0.0, 0.7907)
ob_plane_041.location = (0.0, 0.0, 0.7907)
ob_plane_042.location = (0.0, 0.0, 0.7907)
ob_plane_043.location = (0.0, 0.0, 0.7907)
ob_plane_044.location = (0.0, 0.0, 0.7907)
ob_plane_045.location = (0.0, 0.0, 0.7907)
ob_plane_046.location = (0.0, 0.0, 0.7907)
ob_plane_047.location = (0.0, 0.0, 0.7907)
ob_plane_048.location = (0.0, 0.0, 0.7907)
ob_plane_049.location = (0.0, 0.0, 0.7907)
ob_plane_050.location = (0.0, 0.0, 0.7907)
ob_plane_051.location = (0.0, 0.0, 0.7907)
ob_plane_052.location = (0.0, 0.0, 0.7907)
ob_plane_053.location = (0.0, 0.0, 0.7907)
ob_plane_054.location = (0.0, 0.0, 0.7907)
ob_plane_055.location = (0.0, 0.0, 0.7907)
ob_plane_056.location = (0.0, 0.0, 0.7907)
ob_plane_057.location = (0.0, 0.0, 0.7907)
ob_plane_058.location = (0.0, 0.0, 0.7907)
ob_plane_059.location = (0.0, 0.0, 0.7907)
ob_plane_060.location = (0.0, 0.0, 0.7907)
ob_plane_061.location = (0.0, 0.0, 0.7907)
ob_plane_062.location = (0.0, 0.0, 0.7907)
ob_plane_063.location = (0.0, 0.0, 0.7907)
ob_plane_064.location = (0.0, 0.0, 0.7907)
ob_plane_065.location = (0.0, 0.0, 0.7907)
ob_plane_066.location = (0.0, 0.0, 0.7907)
ob_plane_067.location = (0.0, 0.0, 0.7907)
ob_plane_068.location = (0.0, 0.0, 0.7907)
ob_plane_069.location = (0.0, 0.0, 0.7907)
ob_plane_070.location = (0.0, 0.0, 0.7907)
ob_plane_071.location = (0.0, 0.0, 0.7907)
ob_plane_072.location = (0.0, 0.0, 0.7907)
ob_plane_073.location = (0.0, 0.0, 0.7907)
ob_plane_074.location = (0.0, 0.0, 0.7907)
ob_plane_075.location = (0.0, 0.0, 0.7907)
ob_plane_076.location = (0.0, 0.0, 0.7907)
ob_plane_077.location = (0.0, 0.0, 0.7907)
ob_plane_078.location = (0.0, 0.0, 0.7907)
ob_plane_079.location = (0.0, 0.0, 0.7907)
ob_plane_080.location = (0.0, 0.0, 0.7907)
ob_plane_081.location = (0.0, 0.0, 0.7907)
ob_plane_082.location = (0.0, 0.0, 0.7907)
ob_plane_083.location = (0.0, 0.0, 0.7907)
ob_plane_084.location = (0.0, 0.0, 0.7907)
ob_plane_085.location = (0.0, 0.0, 0.7907)
ob_plane_086.location = (0.0, 0.0, 0.7907)
ob_plane_087.location = (0.0, 0.0, 0.7907)
ob_plane_088.location = (0.0, 0.0, 0.7907)
ob_plane_089.location = (0.0, 0.0, 0.7907)
ob_plane_090.location = (0.0, 0.0, 0.7907)
ob_plane_091.location = (0.0, 0.0, 0.7907)
ob_plane_092.location = (0.0, 0.0, 0.7907)
ob_plane_093.location = (0.0, 0.0, 0.7907)
ob_plane_094.location = (0.0, 0.0, 0.7907)
ob_plane_095.location = (0.0, 0.0, 0.7907)
ob_plane_096.location = (0.0, 0.0, 0.7907)
ob_plane_097.location = (0.0, 0.0, 0.7907)
ob_plane_098.location = (0.0, 0.0, 0.7907)
ob_plane_099.location = (0.0, 0.0, 0.7907)
ob_plane_100.location = (0.0, 0.0, 0.7907)
ob_plane_101.location = (0.0, 0.0, 0.7907)
ob_plane_102.location = (0.0, 0.0, 0.7907)
ob_plane_103.location = (0.0, 0.0, 0.7907)
ob_plane_104.location = (0.0, 0.0, 0.7907)
ob_plane_105.location = (0.0, 0.0, 0.7907)
ob_plane_106.location = (0.0, 0.0, 0.7907)
ob_plane_107.location = (0.0, 0.0, 0.7907)
ob_plane_108.location = (0.0, 0.0, 0.7907)
ob_plane_109.location = (0.0, 0.0, 0.7907)
ob_plane_110.location = (0.0, 0.0, 0.7907)
ob_plane_111.location = (0.0, 0.0, 0.7907)
ob_plane_112.location = (0.0, 0.0, 0.7907)
ob_plane_113.location = (0.0, 0.0, 0.7907)
ob_plane_114.location = (0.0, 0.0, 0.7907)
ob_plane_115.location = (0.0, 0.0, 0.7907)
ob_plane_116.location = (0.0, 0.0, 0.7907)
ob_plane_117.location = (0.0, 0.0, 0.7907)
ob_plane_118.location = (0.0, 0.0, 0.7907)
ob_plane_119.location = (0.0, 0.0, 0.7907)
ob_plane_120.location = (0.0, 0.0, 0.7907)
ob_plane_121.location = (0.0, 0.0, 0.7907)
ob_plane_122.location = (0.0, 0.0, 0.7907)
ob_plane_123.location = (0.0, 0.0, 0.7907)
ob_plane_124.location = (0.0, 0.0, 0.7907)
ob_plane_125.location = (0.0, 0.0, 0.7907)
ob_plane_126.location = (0.0, 0.0, 0.7907)
ob_plane_127.location = (0.0, 0.0, 0.7907)
ob_plane_128.location = (0.0, 0.0, 0.7907)
ob_plane_129.location = (0.0, 0.0, 0.7907)
ob_plane_130.location = (0.0, 0.0, 0.7907)
ob_plane_131.location = (0.0, 0.0, 0.7907)
ob_plane_132.location = (0.0, 0.0, 0.7907)
ob_plane_133.location = (0.0, 0.0, 0.7907)
ob_plane_134.location = (0.0, 0.0, 0.7907)
ob_plane_135.location = (0.0, 0.0, 0.7907)
ob_plane_136.location = (0.0, 0.0, 0.7907)
ob_plane_137.location = (0.0, 0.0, 0.7907)
ob_plane_138.location = (0.0, 0.0, 0.7907)
ob_plane_139.location = (0.0, 0.0, 0.7907)
ob_plane_140.location = (0.0, 0.0, 0.7907)
ob_plane_141.location = (0.0, 0.0, 0.7907)
ob_plane_142.location = (0.0, 0.0, 0.7907)
ob_plane_143.location = (0.0, 0.0, 0.7907)
ob_plane_144.location = (0.0, 0.0, 0.7907)
ob_plane_145.location = (0.0, 0.0, 0.7907)
ob_plane_146.location = (0.0, 0.0, 0.7907)
ob_plane_147.location = (0.0, 0.0, 0.7907)
ob_plane_148.location = (0.0, 0.0, 0.7907)
ob_plane_149.location = (0.0, 0.0, 0.7907)
ob_plane_150.location = (0.0, 0.0, 0.7907)
ob_plane_151.location = (0.0, 0.0, 0.7907)
ob_plane_152.location = (0.0, 0.0, 0.7907)
ob_plane_153.location = (0.0, 0.0, 0.7907)
ob_plane_154.location = (0.0, 0.0, 0.7907)
ob_plane_155.location = (0.0, 0.0, 0.7907)
ob_plane_156.location = (0.0, 0.0, 0.7907)
ob_plane_157.location = (0.0, 0.0, 0.7907)
ob_plane_158.location = (0.0, 0.0, 0.7907)
ob_plane_159.location = (0.0, 0.0, 0.7907)
ob_plane_160.location = (0.0, 0.0, 0.7907)
ob_plane_161.location = (0.0, 0.0, 0.7907)
ob_plane_162.location = (0.0, 0.0, 0.7907)
ob_plane_163.location = (0.0, 0.0, 0.7907)
ob_plane_164.location = (0.0, 0.0, 0.7907)
ob_plane_165.location = (0.0, 0.0, 0.7907)
ob_plane_166.location = (0.0, 0.0, 0.7907)
ob_plane_167.location = (0.0, 0.0, 0.7907)
ob_plane_168.location = (0.0, 0.0, 0.7907)
ob_plane_169.location = (0.0, 0.0, 0.7907)
ob_plane_170.location = (0.0, 0.0, 0.7907)
ob_plane_171.location = (0.0, 0.0, 0.7907)
ob_plane_172.location = (0.0, 0.0, 0.7907)
ob_plane_173.location = (0.0, 0.0, 0.7907)
ob_plane_174.location = (0.0, 0.0, 0.7907)
ob_plane_175.location = (0.0, 0.0, 0.7907)
ob_plane_176.location = (0.0, 0.0, 0.7907)
ob_plane_177.location = (0.0, 0.0, 0.7907)
ob_plane_178.location = (0.0, 0.0, 0.7907)
ob_plane_179.location = (0.0, 0.0, 0.7907)
ob_plane_180.location = (0.0, 0.0, 0.7907)
ob_plane_181.location = (0.0, 0.0, 0.7907)
ob_plane_182.location = (0.0, 0.0, 0.7907)
ob_plane_183.location = (0.0, 0.0, 0.7907)
ob_plane_184.location = (0.0, 0.0, 0.7907)
ob_plane_185.location = (0.0, 0.0, 0.7907)
ob_plane_186.location = (0.0, 0.0, 0.7907)

# ---- collection membership
col_collection.objects.link(ob_plane)
col_collection.objects.link(ob_plane_001)
col_collection.objects.link(ob_plane_002)
col_collection.objects.link(ob_plane_003)
col_collection.objects.link(ob_plane_004)
col_collection.objects.link(ob_plane_005)
col_collection.objects.link(ob_plane_006)
col_collection.objects.link(ob_plane_007)
col_collection.objects.link(ob_plane_008)
col_collection.objects.link(ob_plane_009)
col_collection.objects.link(ob_plane_010)
col_collection.objects.link(ob_plane_011)
col_collection.objects.link(ob_plane_012)
col_collection.objects.link(ob_plane_013)
col_collection.objects.link(ob_plane_014)
col_collection.objects.link(ob_plane_015)
col_collection.objects.link(ob_plane_016)
col_collection.objects.link(ob_plane_017)
col_collection.objects.link(ob_plane_018)
col_collection.objects.link(ob_plane_019)
col_collection.objects.link(ob_plane_020)
col_collection.objects.link(ob_plane_021)
col_collection.objects.link(ob_plane_022)
col_collection.objects.link(ob_plane_023)
col_collection.objects.link(ob_plane_024)
col_collection.objects.link(ob_plane_025)
col_collection.objects.link(ob_plane_026)
col_collection.objects.link(ob_plane_027)
col_collection.objects.link(ob_plane_028)
col_collection.objects.link(ob_plane_029)
col_collection.objects.link(ob_plane_030)
col_collection.objects.link(ob_plane_031)
col_collection.objects.link(ob_plane_032)
col_collection.objects.link(ob_plane_033)
col_collection.objects.link(ob_plane_034)
col_collection.objects.link(ob_plane_035)
col_collection.objects.link(ob_plane_036)
col_collection.objects.link(ob_plane_037)
col_collection.objects.link(ob_plane_038)
col_collection.objects.link(ob_plane_039)
col_collection.objects.link(ob_plane_040)
col_collection.objects.link(ob_plane_041)
col_collection.objects.link(ob_plane_042)
col_collection.objects.link(ob_plane_043)
col_collection.objects.link(ob_plane_044)
col_collection.objects.link(ob_plane_045)
col_collection.objects.link(ob_plane_046)
col_collection.objects.link(ob_plane_047)
col_collection.objects.link(ob_plane_048)
col_collection.objects.link(ob_plane_049)
col_collection.objects.link(ob_plane_050)
col_collection.objects.link(ob_plane_051)
col_collection.objects.link(ob_plane_052)
col_collection.objects.link(ob_plane_053)
col_collection.objects.link(ob_plane_054)
col_collection.objects.link(ob_plane_055)
col_collection.objects.link(ob_plane_056)
col_collection.objects.link(ob_plane_057)
col_collection.objects.link(ob_plane_058)
col_collection.objects.link(ob_plane_059)
col_collection.objects.link(ob_plane_060)
col_collection.objects.link(ob_plane_061)
col_collection.objects.link(ob_plane_062)
col_collection.objects.link(ob_plane_063)
col_collection.objects.link(ob_plane_064)
col_collection.objects.link(ob_plane_065)
col_collection.objects.link(ob_plane_066)
col_collection.objects.link(ob_plane_067)
col_collection.objects.link(ob_plane_068)
col_collection.objects.link(ob_plane_069)
col_collection.objects.link(ob_plane_070)
col_collection.objects.link(ob_plane_071)
col_collection.objects.link(ob_plane_072)
col_collection.objects.link(ob_plane_073)
col_collection.objects.link(ob_plane_074)
col_collection.objects.link(ob_plane_075)
col_collection.objects.link(ob_plane_076)
col_collection.objects.link(ob_plane_077)
col_collection.objects.link(ob_plane_078)
col_collection.objects.link(ob_plane_079)
col_collection.objects.link(ob_plane_080)
col_collection.objects.link(ob_plane_081)
col_collection.objects.link(ob_plane_082)
col_collection.objects.link(ob_plane_083)
col_collection.objects.link(ob_plane_084)
col_collection.objects.link(ob_plane_085)
col_collection.objects.link(ob_plane_086)
col_collection.objects.link(ob_plane_087)
col_collection.objects.link(ob_plane_088)
col_collection.objects.link(ob_plane_089)
col_collection.objects.link(ob_plane_090)
col_collection.objects.link(ob_plane_091)
col_collection.objects.link(ob_plane_092)
col_collection.objects.link(ob_plane_093)
col_collection.objects.link(ob_plane_094)
col_collection.objects.link(ob_plane_095)
col_collection.objects.link(ob_plane_096)
col_collection.objects.link(ob_plane_097)
col_collection.objects.link(ob_plane_098)
col_collection.objects.link(ob_plane_099)
col_collection.objects.link(ob_plane_100)
col_collection.objects.link(ob_plane_101)
col_collection.objects.link(ob_plane_102)
col_collection.objects.link(ob_plane_103)
col_collection.objects.link(ob_plane_104)
col_collection.objects.link(ob_plane_105)
col_collection.objects.link(ob_plane_106)
col_collection.objects.link(ob_plane_107)
col_collection.objects.link(ob_plane_108)
col_collection.objects.link(ob_plane_109)
col_collection.objects.link(ob_plane_110)
col_collection.objects.link(ob_plane_111)
col_collection.objects.link(ob_plane_112)
col_collection.objects.link(ob_plane_113)
col_collection.objects.link(ob_plane_114)
col_collection.objects.link(ob_plane_115)
col_collection.objects.link(ob_plane_116)
col_collection.objects.link(ob_plane_117)
col_collection.objects.link(ob_plane_118)
col_collection.objects.link(ob_plane_119)
col_collection.objects.link(ob_plane_120)
col_collection.objects.link(ob_plane_121)
col_collection.objects.link(ob_plane_122)
col_collection.objects.link(ob_plane_123)
col_collection.objects.link(ob_plane_124)
col_collection.objects.link(ob_plane_125)
col_collection.objects.link(ob_plane_126)
col_collection.objects.link(ob_plane_127)
col_collection.objects.link(ob_plane_128)
col_collection.objects.link(ob_plane_129)
col_collection.objects.link(ob_plane_130)
col_collection.objects.link(ob_plane_131)
col_collection.objects.link(ob_plane_132)
col_collection.objects.link(ob_plane_133)
col_collection.objects.link(ob_plane_134)
col_collection.objects.link(ob_plane_135)
col_collection.objects.link(ob_plane_136)
col_collection.objects.link(ob_plane_137)
col_collection.objects.link(ob_plane_138)
col_collection.objects.link(ob_plane_139)
col_collection.objects.link(ob_plane_140)
col_collection.objects.link(ob_plane_141)
col_collection.objects.link(ob_plane_142)
col_collection.objects.link(ob_plane_143)
col_collection.objects.link(ob_plane_144)
col_collection.objects.link(ob_plane_145)
col_collection.objects.link(ob_plane_146)
col_collection.objects.link(ob_plane_147)
col_collection.objects.link(ob_plane_148)
col_collection.objects.link(ob_plane_149)
col_collection.objects.link(ob_plane_150)
col_collection.objects.link(ob_plane_151)
col_collection.objects.link(ob_plane_152)
col_collection.objects.link(ob_plane_153)
col_collection.objects.link(ob_plane_154)
col_collection.objects.link(ob_plane_155)
col_collection.objects.link(ob_plane_156)
col_collection.objects.link(ob_plane_157)
col_collection.objects.link(ob_plane_158)
col_collection.objects.link(ob_plane_159)
col_collection.objects.link(ob_plane_160)
col_collection.objects.link(ob_plane_161)
col_collection.objects.link(ob_plane_162)
col_collection.objects.link(ob_plane_163)
col_collection.objects.link(ob_plane_164)
col_collection.objects.link(ob_plane_165)
col_collection.objects.link(ob_plane_166)
col_collection.objects.link(ob_plane_167)
col_collection.objects.link(ob_plane_168)
col_collection.objects.link(ob_plane_169)
col_collection.objects.link(ob_plane_170)
col_collection.objects.link(ob_plane_171)
col_collection.objects.link(ob_plane_172)
col_collection.objects.link(ob_plane_173)
col_collection.objects.link(ob_plane_174)
col_collection.objects.link(ob_plane_175)
col_collection.objects.link(ob_plane_176)
col_collection.objects.link(ob_plane_177)
col_collection.objects.link(ob_plane_178)
col_collection.objects.link(ob_plane_179)
col_collection.objects.link(ob_plane_180)
col_collection.objects.link(ob_plane_181)
col_collection.objects.link(ob_plane_182)
col_collection.objects.link(ob_plane_183)
col_collection.objects.link(ob_plane_184)
col_collection.objects.link(ob_plane_185)
col_collection.objects.link(ob_plane_186)

# ---- scene / render settings (as saved in the file)
scene.frame_start = 1; scene.frame_end = 250; scene.frame_set(1)
scene.render.engine = 'BLENDER_EEVEE_NEXT'
scene.cycles.sampling_pattern = 'TABULATED_SOBOL'
scene.view_settings.view_transform = 'Filmic'
bpy.context.view_layer.update()

# ---- added for rendering (the .blend has no active camera and no usable light): camera, sun
cam_auto = bpy.data.cameras.new('AutoCamera')
cam_auto.lens = 50.0
cam_auto.sensor_width = 36.0
cam_auto.clip_end = 1000.0
ob_auto_camera = bpy.data.objects.new('AutoCamera', cam_auto)
scene.collection.objects.link(ob_auto_camera)
ob_auto_camera.location = (1.78423, -2.04583, 2.21807)
ob_auto_camera.rotation_euler = (1.09748, -7.21219e-08, 0.694738)
scene.camera = ob_auto_camera
light_auto_sun = bpy.data.lights.new('AutoSun', 'SUN')
light_auto_sun.energy = 3.0
light_auto_sun.angle = 0.0523599
ob_auto_sun = bpy.data.objects.new('AutoSun', light_auto_sun)
scene.collection.objects.link(ob_auto_sun)
ob_auto_sun.rotation_euler = (0.872665, 0.174533, 0.523599)
bpy.context.view_layer.update()
